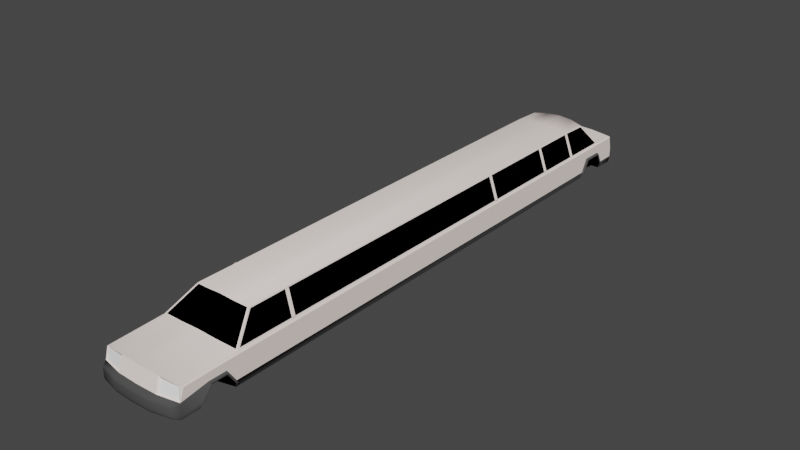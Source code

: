 # Source: limousine_chassis.blend  (saved by Blender 2.82.7; exported with 4.5.12 LTS)
import bpy
from mathutils import Matrix  # noqa: F401  (used for matrix-valued properties, if any)

bpy.ops.wm.read_factory_settings(use_empty=True)
scene = bpy.context.scene
scene.name = 'Scene'

# ---- materials (node trees are filled in below, after node groups)
mat_black_001 = bpy.data.materials.new('Black.001')
mat_black_001.alpha_threshold = 0.0
mat_black_001.use_transparent_shadow = False
mat_black_001.diffuse_color = (0.0, 0.0, 0.0, 1.0)
mat_black_001.roughness = 0.5
mat_black_001.specular_intensity = 0.0
mat_window_001 = bpy.data.materials.new('Window.001')
mat_window_001.alpha_threshold = 0.0
mat_window_001.use_transparent_shadow = False
mat_window_001.diffuse_color = (0.0, 0.0, 0.0, 1.0)
mat_window_001.roughness = 0.5
mat_window_001.specular_intensity = 1.0
mat_bumpers_001 = bpy.data.materials.new('Bumpers.001')
mat_bumpers_001.alpha_threshold = 0.0
mat_bumpers_001.use_transparent_shadow = False
mat_bumpers_001.diffuse_color = (0.07324, 0.07324, 0.07324, 1.0)
mat_bumpers_001.roughness = 0.5
mat_bumpers_001.specular_intensity = 0.0
mat_body_001 = bpy.data.materials.new('Body.001')
mat_body_001.alpha_threshold = 0.0
mat_body_001.use_transparent_shadow = False
mat_body_001.diffuse_color = (1.0, 0.8722, 0.8188, 1.0)
mat_body_001.roughness = 0.5
mat_bottom_001 = bpy.data.materials.new('Bottom.001')
mat_bottom_001.alpha_threshold = 0.0
mat_bottom_001.use_transparent_shadow = False
mat_bottom_001.diffuse_color = (0.0, 0.0, 0.0, 1.0)
mat_bottom_001.roughness = 0.5
mat_bottom_001.specular_intensity = 0.0
mat_lights_001 = bpy.data.materials.new('Lights.001')
mat_lights_001.alpha_threshold = 0.0
mat_lights_001.use_transparent_shadow = False
mat_lights_001.diffuse_color = (1.0, 1.0, 1.0, 1.0)
mat_lights_001.roughness = 0.5
mat_lights_001.specular_intensity = 0.0
mat_black = bpy.data.materials.new('Black')
mat_black.alpha_threshold = 0.0
mat_black.use_transparent_shadow = False
mat_black.diffuse_color = (0.0, 0.0, 0.0, 1.0)
mat_black.roughness = 0.5
mat_black.specular_intensity = 0.0
mat_window = bpy.data.materials.new('Window')
mat_window.alpha_threshold = 0.0
mat_window.use_transparent_shadow = False
mat_window.diffuse_color = (0.0, 0.0, 0.0, 1.0)
mat_window.roughness = 0.5
mat_window.specular_intensity = 1.0
mat_bumpers = bpy.data.materials.new('Bumpers')
mat_bumpers.alpha_threshold = 0.0
mat_bumpers.use_transparent_shadow = False
mat_bumpers.diffuse_color = (0.07324, 0.07324, 0.07324, 1.0)
mat_bumpers.roughness = 0.5
mat_bumpers.specular_intensity = 0.0
mat_body = bpy.data.materials.new('Body')
mat_body.alpha_threshold = 0.0
mat_body.use_transparent_shadow = False
mat_body.diffuse_color = (1.0, 0.8722, 0.8188, 1.0)
mat_body.roughness = 0.5
mat_bottom = bpy.data.materials.new('Bottom')
mat_bottom.alpha_threshold = 0.0
mat_bottom.use_transparent_shadow = False
mat_bottom.diffuse_color = (0.0, 0.0, 0.0, 1.0)
mat_bottom.roughness = 0.5
mat_bottom.specular_intensity = 0.0
mat_lights = bpy.data.materials.new('Lights')
mat_lights.alpha_threshold = 0.0
mat_lights.use_transparent_shadow = False
mat_lights.diffuse_color = (1.0, 1.0, 1.0, 1.0)
mat_lights.roughness = 0.5
mat_lights.specular_intensity = 0.0
mat_black_002 = bpy.data.materials.new('Black.002')
mat_black_002.alpha_threshold = 0.0
mat_black_002.use_transparent_shadow = False
mat_black_002.diffuse_color = (0.0, 0.0, 0.0, 1.0)
mat_black_002.roughness = 0.5
mat_black_002.specular_intensity = 0.0
mat_window_002 = bpy.data.materials.new('Window.002')
mat_window_002.alpha_threshold = 0.0
mat_window_002.use_transparent_shadow = False
mat_window_002.diffuse_color = (0.0, 0.0, 0.0, 1.0)
mat_window_002.roughness = 0.5
mat_window_002.specular_intensity = 1.0
mat_bumpers_002 = bpy.data.materials.new('Bumpers.002')
mat_bumpers_002.alpha_threshold = 0.0
mat_bumpers_002.use_transparent_shadow = False
mat_bumpers_002.diffuse_color = (0.07324, 0.07324, 0.07324, 1.0)
mat_bumpers_002.roughness = 0.5
mat_bumpers_002.specular_intensity = 0.0
mat_body_002 = bpy.data.materials.new('Body.002')
mat_body_002.alpha_threshold = 0.0
mat_body_002.use_transparent_shadow = False
mat_body_002.diffuse_color = (1.0, 0.8722, 0.8188, 1.0)
mat_body_002.roughness = 0.5
mat_bottom_002 = bpy.data.materials.new('Bottom.002')
mat_bottom_002.alpha_threshold = 0.0
mat_bottom_002.use_transparent_shadow = False
mat_bottom_002.diffuse_color = (0.0, 0.0, 0.0, 1.0)
mat_bottom_002.roughness = 0.5
mat_bottom_002.specular_intensity = 0.0
mat_lights_002 = bpy.data.materials.new('Lights.002')
mat_lights_002.alpha_threshold = 0.0
mat_lights_002.use_transparent_shadow = False
mat_lights_002.diffuse_color = (1.0, 1.0, 1.0, 1.0)
mat_lights_002.roughness = 0.5
mat_lights_002.specular_intensity = 0.0
mat_black_003 = bpy.data.materials.new('Black.003')
mat_black_003.alpha_threshold = 0.0
mat_black_003.use_transparent_shadow = False
mat_black_003.diffuse_color = (0.0, 0.0, 0.0, 1.0)
mat_black_003.roughness = 0.5
mat_black_003.specular_intensity = 0.0
mat_window_003 = bpy.data.materials.new('Window.003')
mat_window_003.alpha_threshold = 0.0
mat_window_003.use_transparent_shadow = False
mat_window_003.diffuse_color = (0.0, 0.0, 0.0, 1.0)
mat_window_003.roughness = 0.5
mat_window_003.specular_intensity = 1.0
mat_bumpers_003 = bpy.data.materials.new('Bumpers.003')
mat_bumpers_003.alpha_threshold = 0.0
mat_bumpers_003.use_transparent_shadow = False
mat_bumpers_003.diffuse_color = (0.07324, 0.07324, 0.07324, 1.0)
mat_bumpers_003.roughness = 0.5
mat_bumpers_003.specular_intensity = 0.0
mat_body_003 = bpy.data.materials.new('Body.003')
mat_body_003.alpha_threshold = 0.0
mat_body_003.use_transparent_shadow = False
mat_body_003.diffuse_color = (1.0, 0.8722, 0.8188, 1.0)
mat_body_003.roughness = 0.5
mat_bottom_003 = bpy.data.materials.new('Bottom.003')
mat_bottom_003.alpha_threshold = 0.0
mat_bottom_003.use_transparent_shadow = False
mat_bottom_003.diffuse_color = (0.0, 0.0, 0.0, 1.0)
mat_bottom_003.roughness = 0.5
mat_bottom_003.specular_intensity = 0.0
mat_lights_003 = bpy.data.materials.new('Lights.003')
mat_lights_003.alpha_threshold = 0.0
mat_lights_003.use_transparent_shadow = False
mat_lights_003.diffuse_color = (1.0, 1.0, 1.0, 1.0)
mat_lights_003.roughness = 0.5
mat_lights_003.specular_intensity = 0.0

# ---- material node trees

# ---- world
world_world = bpy.data.worlds.new('World'); scene.world = world_world
world_world.use_nodes = True; world_world.node_tree.nodes.clear()
_N = world_world.node_tree.nodes; _L = world_world.node_tree.links
n0 = _N.new('ShaderNodeOutputWorld'); n0.name = 'World Output'; n0.location = (300, 300)
n1 = _N.new('ShaderNodeBackground'); n1.name = 'Background'; n1.location = (10, 300)
n1.inputs[0].default_value = (0.05088, 0.05088, 0.05088, 1.0)
_L.new(n1.outputs[0], n0.inputs[0])
n0.is_active_output = True
world_world.color = (0.05088, 0.05088, 0.05088)
world_world.use_sun_shadow = False
world_world.sun_shadow_jitter_overblur = 0.0

# ---- meshes
me_cube_002 = bpy.data.meshes.new('Cube.002')
me_cube_002.from_pydata([(-0.7471, 3.334, 0.04502), (-0.7471, 3.411, 0.04502), (-0.7471, 3.411, 0.04502), (-0.746, 3.415, 0.04694), (-0.746, 3.331, 0.04694), (0.8408, 3.334, 0.04502), (0.8408, 3.411, 0.04502), (0.837, 3.424, 0.05169), (0.837, 3.323, 0.05169), (-0.7471, 3.334, 0.04502), (-0.5295, 3.427, 0.4382), (-0.7471, 3.411, 0.04502), (-0.5295, 3.504, 0.4382), (-0.7471, 3.411, 0.04502), (-0.5295, 3.504, 0.4382), (-0.746, 3.415, 0.04694), (-0.5306, 3.507, 0.4362), (-0.746, 3.331, 0.04694), (-0.5306, 3.423, 0.4362), (0.8408, 3.334, 0.04502), (0.6232, 3.427, 0.4382), (0.8408, 3.411, 0.04502), (0.6232, 3.504, 0.4382), (0.837, 3.424, 0.05169), (0.627, 3.515, 0.4312), (0.837, 3.323, 0.05169), (0.627, 3.414, 0.4312), (-0.7852, 3.367, 0.002902), (0.8789, 3.367, 0.002902), (-0.7592, 3.367, 0.0237), (0.8529, 3.367, 0.0237), (-0.5174, 3.471, 0.4605), (0.6111, 3.471, 0.4605), (-0.7852, 3.367, 0.002902), (-0.7471, 3.334, 0.04502), (-0.5295, 3.427, 0.4382), (-0.7471, 3.411, 0.04502), (-0.5295, 3.504, 0.4382), (0.8408, 3.334, 0.04502), (0.6232, 3.427, 0.4382), (0.8408, 3.411, 0.04502), (0.6232, 3.504, 0.4382), (-0.336, -4.739, 0.07487), (-0.7189, -4.697, 0.03535), (-0.2212, -4.266, 0.4701), (-0.4892, -4.224, 0.4306), (0.8126, -4.697, 0.03535), (0.5829, -4.224, 0.4306), (0.4297, -4.739, 0.07487), (0.04686, -4.739, 0.08735), (0.3149, -4.266, 0.4701), (0.04686, -4.266, 0.4826), (-0.7471, -4.646, 0.04502), (-0.7471, 4.275, 0.04502), (-0.7471, 4.352, 0.04502), (-0.7471, 5.222, 0.04502), (-0.7471, 4.352, 0.04502), (-0.7471, 5.222, 0.04502), (-0.746, 4.356, 0.04694), (-0.746, 5.218, 0.04694), (-0.746, -4.641, 0.04694), (-0.746, 4.272, 0.04694), (0.8408, 4.275, 0.04502), (0.8408, -4.646, 0.04502), (0.8408, 5.222, 0.04502), (0.8408, 4.352, 0.04502), (0.837, 5.206, 0.05169), (0.837, 4.366, 0.05169), (0.837, 4.264, 0.05169), (0.837, -4.626, 0.05169), (-0.7471, 5.005, 0.04502), (-0.7471, 5.005, 0.04502), (-0.7471, 4.842, 0.04502), (-0.7471, 4.842, 0.04502), (0.4297, 5.331, 0.075), (0.8126, 5.268, 0.03548), (0.3149, 5.055, 0.4702), (0.5829, 4.992, 0.4307), (-0.4892, 4.992, 0.4307), (-0.7189, 5.268, 0.03548), (-0.336, 5.331, 0.075), (0.04686, 5.351, 0.08686), (-0.2212, 5.055, 0.4702), (0.04686, 5.076, 0.4821), (0.4106, 5.324, 0.08421), (0.7743, 5.261, 0.04666), (0.3015, 5.062, 0.4597), (0.5561, 4.999, 0.4221), (-0.4624, 4.999, 0.4221), (-0.6806, 5.261, 0.04666), (-0.3169, 5.324, 0.08421), (0.04686, 5.344, 0.09547), (-0.2078, 5.062, 0.4597), (0.04686, 5.083, 0.4709), (-0.3169, -4.726, 0.08409), (-0.6806, -4.687, 0.04654), (-0.2078, -4.277, 0.4596), (-0.4624, -4.237, 0.422), (0.7743, -4.687, 0.04654), (0.5561, -4.237, 0.422), (0.4106, -4.726, 0.08409), (0.04686, -4.726, 0.09595), (0.3015, -4.277, 0.4596), (0.04686, -4.277, 0.4714), (-0.7471, -4.646, 0.04502), (-0.5295, -4.198, 0.4194), (-0.5295, 4.368, 0.4382), (-0.7471, 5.222, 0.04502), (-0.5295, 4.445, 0.4382), (-0.5295, 4.961, 0.4194), (-0.7471, 5.222, 0.04502), (-0.5295, 4.445, 0.4382), (-0.5295, 4.961, 0.4194), (-0.746, 4.356, 0.04694), (-0.746, 5.218, 0.04694), (-0.5306, 4.448, 0.4362), (-0.5306, 4.959, 0.4176), (-0.746, -4.641, 0.04694), (-0.5306, -4.197, 0.4176), (-0.746, 4.272, 0.04694), (-0.5306, 4.365, 0.4362), (0.8408, -4.646, 0.04502), (0.6232, 4.368, 0.4382), (0.6232, -4.198, 0.4194), (0.6232, 4.961, 0.4194), (0.8408, 5.222, 0.04502), (0.6232, 4.445, 0.4382), (0.627, 4.954, 0.4131), (0.837, 5.206, 0.05169), (0.837, 4.366, 0.05169), (0.627, 4.456, 0.4312), (0.837, 4.264, 0.05169), (0.837, -4.626, 0.05169), (0.627, 4.355, 0.4312), (0.627, -4.194, 0.4131), (-0.5295, 4.832, 0.4241), (-0.5295, 4.832, 0.4241), (-0.5295, 4.736, 0.4276), (-0.5295, 4.736, 0.4276), (-0.5306, 4.736, 0.4257), (0.4106, 5.324, 0.08421), (0.7743, 5.261, 0.04666), (0.3015, 5.062, 0.4597), (0.5561, 4.999, 0.4221), (-0.4624, 4.999, 0.4221), (-0.6806, 5.261, 0.04666), (-0.3169, 5.324, 0.08421), (0.04686, 5.344, 0.09547), (-0.2078, 5.062, 0.4597), (0.04686, 5.083, 0.4709), (-0.3169, -4.726, 0.08409), (-0.6806, -4.687, 0.04654), (-0.2078, -4.277, 0.4596), (-0.4624, -4.237, 0.422), (0.7743, -4.687, 0.04654), (0.5561, -4.237, 0.422), (0.4106, -4.726, 0.08409), (0.04686, -4.726, 0.09595), (0.3015, -4.277, 0.4596), (0.04686, -4.277, 0.4714), (-0.7644, -5.823, -0.5587), (-0.7644, 5.806, -0.5587), (0.8581, -5.823, -0.5587), (0.8581, 5.806, -0.5587), (0.04686, 5.806, -0.5587), (0.04686, -5.906, -0.5587), (-0.7644, 4.308, -0.5587), (0.8581, 4.308, -0.5587), (0.8789, -5.823, -0.2571), (-0.7852, -5.823, -0.2571), (0.04686, 5.806, -0.2571), (0.04686, -5.918, -0.2571), (0.4525, -5.906, -0.5587), (0.777, 5.806, -0.5587), (0.7957, 5.806, -0.2571), (0.4629, -5.906, -0.2571), (-0.6833, 5.806, -0.5587), (-0.3588, -5.906, -0.5587), (-0.702, 5.806, -0.2571), (-0.3692, -5.906, -0.2571), (0.7957, -5.935, -0.2701), (0.7957, -5.935, -0.5041), (0.4213, -6.018, -0.5041), (-0.3276, -6.018, -0.5041), (0.04686, -6.031, -0.5041), (-0.702, -5.935, -0.5041), (-0.702, -5.935, -0.2701), (0.04686, -6.031, -0.2701), (0.4213, -6.018, -0.2701), (-0.3276, -6.018, -0.2701), (-0.7852, 5.806, -0.3004), (-0.7852, 5.806, -0.4322), (0.8789, 5.806, -0.3004), (0.8789, 5.806, -0.4322), (0.8789, -5.823, -0.3004), (0.8789, -5.823, -0.4738), (0.04686, 5.889, -0.2836), (0.04686, 5.889, -0.5115), (0.8789, 4.308, -0.4322), (-0.7852, 4.308, -0.4322), (-0.7852, -5.823, -0.4738), (-0.7852, -5.823, -0.3004), (0.8331, 5.889, -0.2836), (0.8331, 5.889, -0.5115), (-0.7394, 5.889, -0.2836), (-0.7394, 5.889, -0.5115), (0.7957, -5.947, -0.3091), (0.7957, -5.947, -0.4651), (-0.702, -5.947, -0.4651), (-0.702, -5.947, -0.3091), (0.04686, -6.043, -0.4651), (0.04686, -6.043, -0.3091), (0.4213, -6.031, -0.3091), (0.4213, -6.031, -0.4651), (-0.3276, -6.031, -0.3091), (-0.3276, -6.031, -0.4651), (-0.7644, -5.466, -0.5587), (0.8581, -5.466, -0.5587), (0.8789, -5.296, -0.1739), (-0.7852, -5.296, -0.1739), (-0.7852, -5.466, -0.4322), (0.8789, -5.466, -0.4322), (0.8581, -4.784, -0.5587), (0.8789, -4.954, -0.1739), (0.8789, -4.784, -0.4322), (-0.7644, -4.784, -0.5587), (-0.7852, -4.954, -0.1739), (-0.7852, -4.784, -0.4322), (0.8581, 5.4, -0.5587), (-0.7644, 5.4, -0.5587), (0.8789, 5.265, -0.1739), (-0.7852, 5.265, -0.1739), (0.8789, 5.4, -0.4322), (-0.7852, 5.4, -0.4322), (-0.7644, 4.711, -0.5587), (-0.7852, 4.847, -0.1739), (-0.7852, 4.711, -0.4322), (0.8581, 4.711, -0.5587), (0.8789, 4.847, -0.1739), (0.8789, 4.711, -0.4322), (0.9205, -5.296, -0.1947), (-0.8268, -5.296, -0.1947), (-0.8268, -5.466, -0.453), (0.9205, -5.466, -0.453), (0.9205, -4.954, -0.1947), (0.9205, -4.784, -0.453), (-0.8268, -4.954, -0.1947), (-0.8268, -4.784, -0.453), (0.9205, 5.265, -0.1947), (-0.8268, 5.265, -0.1947), (0.9205, 5.4, -0.453), (-0.8268, 5.4, -0.453), (-0.8268, 4.847, -0.1947), (-0.8268, 4.711, -0.453), (0.9205, 4.847, -0.1947), (0.9205, 4.711, -0.453), (-0.8268, -5.27, -0.2141), (-0.8268, -5.415, -0.4336), (-0.8268, -4.98, -0.2141), (-0.8268, -4.835, -0.4336), (0.9205, -5.27, -0.2141), (0.9205, -5.415, -0.4336), (0.9205, -4.98, -0.2141), (0.9205, -4.835, -0.4336), (0.9205, 5.233, -0.2076), (0.9205, 5.349, -0.4401), (0.9205, 4.878, -0.2076), (0.9205, 4.763, -0.4401), (-0.8268, 5.233, -0.2141), (-0.8268, 5.349, -0.4336), (-0.8268, 4.878, -0.2141), (-0.8268, 4.763, -0.4336), (-0.7852, -5.739, -0.0387), (-0.7852, 5.753, 0.002902), (0.8789, -5.739, -0.0387), (0.8789, 5.753, 0.002902), (-0.7592, -4.71, 0.0237), (-0.7592, 5.275, 0.0237), (0.8529, 5.275, 0.0237), (0.8529, -4.71, 0.0237), (-0.5174, -4.211, 0.4397), (-0.5174, 4.985, 0.4397), (0.6111, 4.985, 0.4397), (0.6111, -4.211, 0.4397), (0.04686, 5.764, 0.07779), (0.04686, -5.835, 0.0237), (0.04686, 5.359, 0.07779), (0.04686, -4.751, 0.07779), (0.04686, 5.068, 0.4938), (0.04686, -4.253, 0.4938), (0.8539, -5.781, -0.0179), (-0.76, -5.781, -0.0179), (-0.7583, 5.764, 0.0237), (0.8526, 5.764, 0.0237), (-0.7852, 4.308, 0.002902), (0.8789, 4.308, 0.002902), (-0.7592, 4.308, 0.0237), (0.8529, 4.308, 0.0237), (-0.5174, 4.412, 0.4605), (0.6111, 4.412, 0.4605), (0.04686, 4.412, 0.5146), (0.4499, 5.338, 0.06531), (0.329, 5.048, 0.4813), (0.4504, -5.823, 0.0237), (0.4499, -4.751, 0.06531), (0.329, -4.253, 0.4813), (0.4497, 5.764, 0.06531), (0.329, 4.412, 0.5021), (-0.3562, -4.751, 0.06531), (-0.3557, 5.764, 0.06531), (-0.2353, -4.253, 0.4813), (-0.3562, 5.338, 0.06531), (-0.2353, 5.048, 0.4813), (-0.3566, -5.823, 0.0237), (-0.2353, 4.412, 0.5021), (0.8789, 5.806, -0.2571), (0.8789, -5.823, -0.2571), (0.8789, 4.308, -0.2571), (-0.7852, -5.823, -0.2571), (-0.7852, 5.806, -0.2571), (-0.7852, 4.308, -0.2571), (0.04686, 5.806, -0.2571), (0.7957, 5.806, -0.2571), (0.4629, -5.906, -0.2571), (-0.702, 5.806, -0.2571), (-0.3692, -5.906, -0.2571), (-0.7852, 5.806, -0.3004), (-0.7852, 5.806, -0.4322), (0.8789, 5.806, -0.3004), (0.8789, 5.806, -0.4322), (0.8789, 4.308, -0.3004), (0.8789, 4.308, -0.4322), (-0.7852, 4.308, -0.3004), (-0.7852, 4.308, -0.4322), (-0.3883, -5.804, -0.03312), (-0.7312, -5.769, -0.03936), (0.825, -5.769, -0.03936), (0.482, -5.804, -0.03312), (-0.399, -5.875, -0.2427), (-0.7526, -5.804, -0.2427), (0.8463, -5.804, -0.2427), (0.4927, -5.875, -0.2427), (-0.336, -4.739, 0.07487), (-0.7189, -4.697, 0.03535), (-0.2212, -4.266, 0.4701), (-0.4892, -4.224, 0.4306), (0.8126, -4.697, 0.03535), (0.5829, -4.224, 0.4306), (0.4297, -4.739, 0.07487), (0.04686, -4.739, 0.08735), (0.3149, -4.266, 0.4701), (0.04686, -4.266, 0.4826), (-0.7852, 4.308, 0.002902), (-0.7471, -4.646, 0.04502), (-0.5295, -4.198, 0.4194), (-0.7471, 4.275, 0.04502), (-0.5295, 4.368, 0.4382), (-0.7471, 4.352, 0.04502), (-0.7471, 5.222, 0.04502), (-0.5295, 4.445, 0.4382), (-0.5295, 4.961, 0.4194), (0.8408, 4.275, 0.04502), (0.8408, -4.646, 0.04502), (0.6232, 4.368, 0.4382), (0.6232, -4.198, 0.4194), (0.6232, 4.961, 0.4194), (0.8408, 5.222, 0.04502), (0.8408, 4.352, 0.04502), (0.6232, 4.445, 0.4382), (0.8789, -5.24, -0.0283), (-0.7852, -5.24, -0.0283), (0.8789, -5.296, -0.1739), (-0.7852, -5.296, -0.1739), (-0.7852, -4.866, -0.0205), (0.8789, -4.954, -0.1739), (0.8789, -4.784, -0.4322), (0.8789, -4.866, -0.0205), (-0.7852, -4.954, -0.1739), (-0.7852, -4.784, -0.4322), (-0.7852, 5.317, 0.002902), (0.8789, 5.317, 0.002902), (0.8789, 5.265, -0.1739), (-0.7852, 5.265, -0.1739), (0.8789, 5.4, -0.4322), (-0.7852, 5.4, -0.4322), (-0.7471, 5.005, 0.04502), (-0.5295, 4.832, 0.4241), (0.8789, 4.794, 0.002902), (-0.7852, 4.847, -0.1739), (-0.7852, 4.711, -0.4322), (-0.7852, 4.794, 0.002902), (0.6715, 5.235, -0.2649), (0.6469, 4.888, -0.2623), (-0.7471, 4.842, 0.04502), (-0.5295, 4.736, 0.4276), (0.4297, 5.331, 0.075), (0.8126, 5.268, 0.03548), (0.3149, 5.055, 0.4702), (0.5829, 4.992, 0.4307), (-0.4892, 4.992, 0.4307), (-0.7189, 5.268, 0.03548), (-0.336, 5.331, 0.075), (0.04686, 5.351, 0.08686), (-0.2212, 5.055, 0.4702), (0.04686, 5.076, 0.4821), (0.04686, -5.835, 0.0237), (0.4504, -5.823, 0.0237), (-0.3566, -5.823, 0.0237), (0.04686, -5.918, -0.2571), (0.4629, -5.906, -0.2571), (-0.3692, -5.906, -0.2571), (0.04686, 5.762, 0.003934), (-0.7644, -5.823, -0.5587), (-0.7644, 5.806, -0.5587), (0.8581, -5.823, -0.5587), (0.8581, 5.806, -0.5587), (0.04686, 5.806, -0.5587), (0.04686, -5.906, -0.5587), (-0.7644, 4.308, -0.5587), (0.04686, 4.308, -0.5587), (0.4525, -5.906, -0.5587), (0.777, 5.806, -0.5587), (0.4525, 4.308, -0.5587), (-0.6833, 5.806, -0.5587), (-0.3588, -5.906, -0.5587), (-0.3588, 4.308, -0.5587), (-0.7644, -5.466, -0.5587), (0.04686, -5.365, -0.5587), (0.8581, -5.466, -0.5587), (0.5367, -5.365, -0.5587), (-0.4431, -5.365, -0.5587), (-0.7644, -4.784, -0.5587), (0.04686, -4.866, -0.5587), (0.5367, -4.866, -0.5587), (-0.4431, -4.866, -0.5587), (0.8581, 5.4, -0.5587), (-0.7644, 5.4, -0.5587), (0.04686, 5.4, -0.5587), (0.6959, 5.4, -0.5587), (-0.6021, 5.4, -0.5587), (-0.7644, 4.711, -0.5587), (0.04686, 4.711, -0.5587), (0.635, 4.711, -0.5587), (-0.5932, 4.764, -0.5587), (-0.3883, -5.804, -0.03312), (-0.7312, -5.769, -0.03936), (0.825, -5.769, -0.03936), (0.482, -5.804, -0.03312), (-0.399, -5.875, -0.2427), (-0.7526, -5.804, -0.2427), (0.8463, -5.804, -0.2427), (0.4927, -5.875, -0.2427), (0.6695, -5.365, -0.2562), (0.6695, -4.866, -0.2562), (0.6695, -4.866, -0.4075), (0.6695, -5.365, -0.4075), (-0.5758, -5.249, -0.2041), (-0.5758, -4.981, -0.2041), (-0.5413, 4.885, -0.1717), (-0.6021, 5.226, -0.1717), (0.6412, 4.732, -0.4582), (-0.7471, 4.275, 0.04502), (-0.7471, 4.352, 0.04502), (-0.7471, 4.352, 0.04502), (-0.746, 4.356, 0.04694), (-0.746, 4.272, 0.04694), (0.8408, 4.275, 0.04502), (0.8408, 4.352, 0.04502), (0.837, 4.366, 0.05169), (0.837, 4.264, 0.05169), (-0.7471, 4.275, 0.04502), (-0.5295, 4.368, 0.4382), (-0.7471, 4.352, 0.04502), (-0.5295, 4.445, 0.4382), (-0.7471, 4.352, 0.04502), (-0.5295, 4.445, 0.4382), (-0.746, 4.356, 0.04694), (-0.5306, 4.448, 0.4362), (-0.746, 4.272, 0.04694), (-0.5306, 4.365, 0.4362), (0.8408, 4.275, 0.04502), (0.6232, 4.368, 0.4382), (0.8408, 4.352, 0.04502), (0.6232, 4.445, 0.4382), (0.837, 4.366, 0.05169), (0.627, 4.456, 0.4312), (0.837, 4.264, 0.05169), (0.627, 4.355, 0.4312), (-0.7852, 4.308, 0.002902), (0.8789, 4.308, 0.002902), (-0.7592, 4.308, 0.0237), (0.8529, 4.308, 0.0237), (-0.5174, 4.412, 0.4605), (0.6111, 4.412, 0.4605), (-0.7852, 4.308, 0.002902), (-0.7471, 4.275, 0.04502), (-0.5295, 4.368, 0.4382), (-0.7471, 4.352, 0.04502), (-0.5295, 4.445, 0.4382), (0.8408, 4.275, 0.04502), (0.6232, 4.368, 0.4382), (0.8408, 4.352, 0.04502), (0.6232, 4.445, 0.4382), (-0.7471, 1.696, 0.04502), (-0.7471, 1.773, 0.04502), (-0.7471, 1.773, 0.04502), (-0.746, 1.777, 0.04694), (-0.746, 1.693, 0.04694), (0.8408, 1.696, 0.04502), (0.8408, 1.773, 0.04502), (0.837, 1.787, 0.05169), (0.837, 1.686, 0.05169), (-0.7471, 1.696, 0.04502), (-0.5295, 1.79, 0.4382), (-0.7471, 1.773, 0.04502), (-0.5295, 1.867, 0.4382), (-0.7471, 1.773, 0.04502), (-0.5295, 1.867, 0.4382), (-0.746, 1.777, 0.04694), (-0.5306, 1.87, 0.4362), (-0.746, 1.693, 0.04694), (-0.5306, 1.786, 0.4362), (0.8408, 1.696, 0.04502), (0.6232, 1.79, 0.4382), (0.8408, 1.773, 0.04502), (0.6232, 1.867, 0.4382), (0.837, 1.787, 0.05169), (0.627, 1.877, 0.4312), (0.837, 1.686, 0.05169), (0.627, 1.776, 0.4312), (-0.7852, 1.729, 0.002902), (0.8789, 1.729, 0.002902), (-0.7592, 1.729, 0.0237), (0.8529, 1.729, 0.0237), (-0.5174, 1.833, 0.4605), (0.6111, 1.833, 0.4605), (-0.7852, 1.729, 0.002902), (-0.7471, 1.696, 0.04502), (-0.5295, 1.79, 0.4382), (-0.7471, 1.773, 0.04502), (-0.5295, 1.867, 0.4382), (0.8408, 1.696, 0.04502), (0.6232, 1.79, 0.4382), (0.8408, 1.773, 0.04502), (0.6232, 1.867, 0.4382), (-0.7471, -3.58, 0.04502), (-0.7471, -3.503, 0.04502), (-0.7471, -3.503, 0.04502), (-0.746, -3.499, 0.04694), (-0.746, -3.583, 0.04694), (0.8408, -3.58, 0.04502), (0.8408, -3.503, 0.04502), (0.837, -3.49, 0.05169), (0.837, -3.591, 0.05169), (-0.7471, -3.58, 0.04502), (-0.5295, -3.487, 0.4382), (-0.7471, -3.503, 0.04502), (-0.5295, -3.41, 0.4382), (-0.7471, -3.503, 0.04502), (-0.5295, -3.41, 0.4382), (-0.746, -3.499, 0.04694), (-0.5306, -3.407, 0.4362), (-0.746, -3.583, 0.04694), (-0.5306, -3.491, 0.4362), (0.8408, -3.58, 0.04502), (0.6232, -3.487, 0.4382), (0.8408, -3.503, 0.04502), (0.6232, -3.41, 0.4382), (0.837, -3.49, 0.05169), (0.627, -3.399, 0.4312), (0.837, -3.591, 0.05169), (0.627, -3.5, 0.4312), (-0.7852, -3.547, 0.002902), (0.8789, -3.547, 0.002902), (-0.7592, -3.547, 0.0237), (0.8529, -3.547, 0.0237), (-0.5174, -3.443, 0.4605), (0.6111, -3.443, 0.4605), (-0.7852, -3.547, 0.002902), (-0.7471, -3.58, 0.04502), (-0.5295, -3.487, 0.4382), (-0.7471, -3.503, 0.04502), (-0.5295, -3.41, 0.4382), (0.8408, -3.58, 0.04502), (0.6232, -3.487, 0.4382), (0.8408, -3.503, 0.04502), (0.6232, -3.41, 0.4382)], [(1, 2), (2, 3), (0, 4), (7, 6), (8, 5), (28, 30), (33, 29), (462, 463), (463, 464), (461, 465), (468, 467), (469, 466), (489, 491), (494, 490), (504, 505), (505, 506), (503, 507), (510, 509), (511, 508), (531, 533), (536, 532), (546, 547), (547, 548), (545, 549), (552, 551), (553, 550), (573, 575), (578, 574)], [(10, 9, 17, 18), (29, 34, 35, 31, 37, 36), (19, 20, 26, 25), (22, 21, 23, 24), (30, 40, 41, 32, 39, 38), (11, 12, 14, 16, 15, 13), (51, 44, 96, 103), (49, 48, 100, 101), (48, 46, 98, 100), (43, 42, 94, 95), (72, 54, 56, 73), (53, 52, 60, 61), (63, 62, 68, 69), (55, 70, 71, 57), (57, 71, 73, 56, 58, 59), (70, 72, 73, 71), (65, 64, 66, 67), (82, 83, 93, 92), (83, 76, 86, 93), (76, 77, 87, 86), (78, 82, 92, 88), (79, 78, 88, 89), (77, 75, 85, 87), (80, 79, 89, 90), (75, 74, 84, 85), (74, 81, 91, 84), (81, 80, 90, 91), (44, 45, 97, 96), (47, 50, 102, 99), (50, 51, 103, 102), (45, 43, 95, 97), (46, 47, 99, 98), (42, 49, 101, 94), (109, 107, 110, 112), (135, 109, 112, 136), (112, 110, 114, 116), (119, 117, 118, 120), (105, 106, 120, 118), (104, 105, 118, 117), (125, 124, 127, 128), (132, 131, 133, 134), (122, 123, 134, 133), (123, 121, 132, 134), (137, 135, 136, 138), (124, 126, 130, 127), (108, 137, 138, 111), (111, 138, 139, 115), (114, 113, 115, 139, 116), (138, 136, 112, 116, 139), (129, 128, 127, 130), (140, 147, 149, 142), (146, 145, 144, 148), (141, 140, 142, 143), (147, 146, 148, 149), (156, 154, 155, 158), (150, 157, 159, 152), (157, 156, 158, 159), (151, 150, 152, 153), (233, 191, 161, 229), (221, 195, 162, 217), (239, 198, 167, 237), (227, 199, 166, 225), (175, 171, 187, 188), (203, 193, 163), (205, 197, 164, 176), (168, 175, 188, 180), (165, 172, 182, 184), (197, 203, 173, 164), (160, 177, 183, 185), (161, 205, 176), (207, 213, 182, 181), (213, 210, 184, 182), (215, 208, 185, 183), (210, 215, 183, 184), (172, 162, 181, 182), (194, 168, 180, 206), (179, 169, 186, 189), (177, 165, 184, 183), (200, 160, 185, 208), (171, 179, 189, 187), (169, 201, 209, 186), (201, 200, 208, 209), (162, 195, 207, 181), (195, 194, 206, 207), (187, 189, 214, 211), (211, 214, 215, 210), (189, 186, 209, 214), (214, 209, 208, 215), (188, 187, 211, 212), (212, 211, 210, 213), (180, 188, 212, 206), (206, 212, 213, 207), (190, 204, 205, 191), (170, 174, 202, 196), (196, 202, 203, 197), (178, 170, 196, 204), (204, 196, 197, 205), (174, 192, 202), (202, 192, 193, 203), (190, 178, 204), (163, 173, 203), (200, 220, 216, 160), (198, 224, 222, 167), (169, 219, 201), (193, 232, 228, 163), (199, 236, 234, 166), (205, 161, 191), (194, 195, 221, 218), (226, 227, 247, 246), (236, 235, 252, 253), (219, 226, 246, 241), (235, 231, 249, 252), (238, 239, 255, 254), (218, 221, 243, 240), (232, 230, 248, 250), (230, 238, 254, 248), (220, 219, 241, 242), (224, 223, 244, 245), (231, 233, 251, 249), (223, 218, 240, 244), (246, 247, 259, 258), (242, 241, 256, 257), (241, 246, 258, 256), (225, 247, 227), (247, 225, 259), (220, 242, 216), (242, 257, 216), (245, 244, 262, 263), (244, 240, 260, 262), (240, 243, 261, 260), (217, 243, 221), (243, 217, 261), (245, 263, 222), (218, 168, 194), (201, 219, 220, 200), (224, 245, 222), (250, 248, 264, 265), (254, 255, 267, 266), (248, 254, 266, 264), (232, 250, 228), (250, 265, 228), (237, 255, 239), (255, 237, 267), (229, 251, 233), (249, 251, 269, 268), (252, 249, 268, 270), (253, 252, 270, 271), (251, 229, 269), (236, 253, 234), (253, 271, 234), (284, 306, 293, 275, 411), (303, 290, 279, 304), (307, 302, 288, 300), (311, 277, 400, 401), (289, 310, 344, 351), (282, 278, 396, 398), (310, 280, 345, 344), (301, 306, 284, 286), (272, 318, 291), (272, 291, 276, 296, 352), (309, 311, 286, 284), (308, 313, 285, 287), (283, 279, 362, 364), (310, 314, 298, 280), (305, 307, 300, 289), (283, 299, 307, 305), (278, 293, 306, 301), (305, 289, 351, 350), (286, 311, 401, 402), (285, 303, 304, 287), (289, 300, 314, 310), (276, 291, 313, 308), (292, 277, 311, 309), (279, 283, 347, 346), (288, 302, 397, 404), (387, 295, 317, 238), (369, 274, 316, 371), (373, 294, 320, 377), (379, 273, 319, 382), (291, 318, 339, 335), (290, 316, 274), (318, 325, 338, 339), (319, 324, 326), (330, 331, 239, 238, 317), (374, 375, 331, 330, 317), (325, 313, 334, 338), (290, 303, 337, 336), (323, 316, 340, 341), (313, 291, 335, 334), (316, 290, 336, 340), (303, 323, 341, 337), (280, 276, 343, 345), (287, 304, 348, 349), (308, 287, 349, 342), (304, 279, 346, 348), (276, 308, 342, 343), (283, 305, 350, 347), (387, 380, 275, 278, 297, 295), (278, 275, 293), (295, 297, 279, 290, 274, 369, 376), (352, 296, 277, 292, 273), (280, 298, 356, 354), (276, 280, 354, 353), (296, 276, 353, 355), (281, 277, 358, 360), (277, 296, 357, 393, 385, 358), (299, 283, 364, 363), (279, 297, 361, 362), (278, 282, 365, 366), (282, 299, 368, 365), (328, 322, 315), (332, 333, 378, 377, 320), (272, 370, 372, 318), (376, 369, 371, 374), (295, 376, 374, 317), (370, 373, 377, 372), (390, 379, 382, 388), (275, 380, 381, 315), (314, 312, 281, 298), (299, 282, 302, 307), (300, 288, 312, 314), (281, 360, 386, 394, 359, 298), (294, 390, 388, 320), (297, 278, 366, 367), (380, 387, 238, 381), (278, 301, 395, 396), (302, 282, 398, 397), (281, 312, 403, 399), (277, 281, 399, 400), (312, 288, 404, 403), (301, 286, 402, 395), (405, 408, 409, 406), (407, 410, 408, 405), (411, 273, 292, 309, 284), (319, 273, 411, 321, 324), (275, 315, 322, 321, 411), (388, 389, 333, 332, 320), (381, 383, 329, 328, 315), (382, 319, 326, 327, 384), (438, 421, 415, 435), (439, 423, 416, 437), (434, 425, 419, 432), (432, 419, 422, 433), (437, 416, 421, 438), (431, 418, 425, 434), (436, 413, 423, 439), (412, 426, 430, 424), (417, 427, 429, 420), (420, 429, 428, 414), (424, 430, 427, 417), (434, 430, 456, 457), (427, 432, 433, 429), (430, 434, 432, 427), (441, 437, 438, 442), (443, 439, 437, 441), (439, 443, 458, 459), (422, 442, 237, 167), (425, 443, 441, 419), (419, 441, 442, 422), (418, 440, 443, 425), (447, 451, 450, 446), (445, 449, 448, 444), (433, 422, 167, 222), (455, 454, 453, 452), (452, 453, 244, 218), (455, 452, 240, 221), (429, 455, 221, 217), (429, 433, 454, 455), (244, 453, 433, 263), (263, 433, 222), (452, 218, 240), (457, 456, 219, 226), (219, 456, 430, 220), (220, 430, 216), (457, 226, 378, 434), (434, 378, 431), (436, 439, 459, 269), (269, 459, 268), (268, 459, 458, 388), (388, 458, 443, 236), (236, 443, 234), (237, 442, 460, 239), (239, 460, 392, 238), (238, 392, 391, 230), (230, 391, 438, 232), (232, 438, 228), (442, 438, 391, 392), (460, 442, 392), (471, 470, 478, 479), (490, 495, 496, 492, 498, 497), (480, 481, 487, 486), (483, 482, 484, 485), (491, 501, 502, 493, 500, 499), (472, 473, 475, 477, 476, 474), (513, 512, 520, 521), (532, 537, 538, 534, 540, 539), (522, 523, 529, 528), (525, 524, 526, 527), (533, 543, 544, 535, 542, 541), (514, 515, 517, 519, 518, 516), (555, 554, 562, 563), (574, 579, 580, 576, 582, 581), (564, 565, 571, 570), (567, 566, 568, 569), (575, 585, 586, 577, 584, 583), (556, 557, 559, 561, 560, 558)])
me_cube_002.polygons.foreach_set('use_smooth', [0, 0, 0, 0, 0, 0, 1, 1, 1, 1, 0, 0, 0, 0, 0, 0, 0, 1, 1, 1, 1, 0, 0, 0, 0, 0, 0, 1, 1, 1, 1, 1, 1, 0, 0, 0, 1, 0, 0, 0, 1, 0, 0, 0, 0, 0, 0, 1, 0, 1, 1, 1, 1, 1, 1, 1, 1, 1, 1, 1, 1, 1, 1, 1, 1, 1, 1, 1, 1, 1, 1, 1, 1, 1, 1, 1, 1, 1, 1, 1, 1, 1, 1, 1, 1, 1, 1, 1, 1, 1, 1, 1, 1, 1, 1, 1, 1, 1, 1, 1, 1, 1, 1, 1, 1, 1, 1, 1, 0, 1, 0, 1, 0, 1, 0, 0, 1, 0, 1, 0, 0, 1, 0, 1, 0, 1, 1, 0, 0, 1, 1, 1, 0, 1, 1, 1, 0, 0, 0, 1, 0, 1, 0, 1, 1, 1, 1, 1, 1, 0, 0, 1, 1, 0, 1, 0, 1, 1, 0, 0, 1, 1, 0, 1, 1, 1, 1, 1, 0, 1, 1, 1, 1, 1, 1, 0, 0, 0, 0, 0, 0, 0, 0, 0, 0, 0, 0, 0, 0, 0, 0, 1, 1, 1, 1, 1, 1, 0, 0, 0, 0, 0, 0, 0, 0, 0, 0, 0, 0, 0, 0, 0, 0, 0, 0, 0, 0, 0, 1, 1, 1, 0, 0, 0, 0, 0, 1, 1, 0, 1, 0, 1, 1, 0, 0, 0, 0, 0, 0, 0, 0, 0, 0, 0, 0, 0, 0, 0, 0, 0, 0, 0, 0, 0, 0, 0, 0, 0, 0, 0, 0, 0, 0, 0, 0, 0, 0, 0, 0, 0, 0, 0, 0, 0, 0, 0, 0, 0, 0, 0, 0, 0, 0, 0, 0, 0, 0, 0, 0, 0, 0, 0, 0, 0, 0, 0, 0, 0, 0, 0, 0, 0, 0, 0, 0, 0])
me_cube_002.polygons.foreach_set('material_index', [1, 3, 1, 1, 3, 1, 6, 6, 6, 6, 6, 6, 6, 6, 6, 6, 6, 6, 6, 6, 6, 6, 6, 6, 6, 6, 6, 6, 6, 6, 6, 6, 6, 7, 7, 7, 7, 7, 7, 7, 7, 7, 7, 7, 7, 7, 7, 7, 7, 7, 7, 7, 7, 7, 7, 7, 7, 7, 8, 8, 8, 8, 8, 8, 8, 8, 8, 8, 8, 8, 8, 8, 8, 8, 8, 8, 8, 8, 8, 8, 8, 8, 8, 8, 8, 8, 8, 8, 8, 8, 8, 8, 8, 8, 8, 8, 8, 8, 8, 8, 8, 8, 8, 8, 8, 8, 8, 8, 8, 8, 8, 8, 8, 8, 8, 8, 8, 8, 8, 8, 8, 8, 8, 8, 8, 8, 8, 8, 8, 8, 8, 8, 8, 8, 8, 8, 8, 8, 8, 8, 8, 8, 8, 8, 8, 8, 8, 8, 8, 8, 9, 9, 9, 9, 9, 9, 9, 9, 9, 9, 9, 9, 9, 9, 9, 9, 9, 9, 9, 9, 9, 9, 9, 9, 9, 9, 9, 9, 9, 9, 9, 9, 9, 9, 9, 9, 9, 9, 9, 9, 9, 9, 9, 9, 9, 9, 9, 9, 9, 9, 9, 9, 9, 9, 9, 9, 9, 9, 9, 9, 9, 9, 9, 9, 9, 9, 9, 9, 9, 9, 9, 9, 9, 9, 9, 9, 9, 9, 9, 9, 9, 9, 9, 9, 9, 9, 9, 9, 9, 10, 10, 10, 10, 10, 10, 10, 10, 10, 10, 10, 10, 10, 10, 10, 10, 10, 10, 10, 10, 10, 11, 11, 10, 10, 10, 10, 10, 10, 10, 10, 10, 10, 10, 10, 10, 10, 10, 10, 10, 10, 10, 10, 10, 10, 10, 10, 10, 10, 7, 9, 7, 7, 9, 7, 13, 15, 13, 13, 15, 13, 19, 21, 19, 19, 21, 19])
me_cube_002.materials.append(mat_black_001)
me_cube_002.materials.append(mat_window_001)
me_cube_002.materials.append(mat_bumpers_001)
me_cube_002.materials.append(mat_body_001)
me_cube_002.materials.append(mat_bottom_001)
me_cube_002.materials.append(mat_lights_001)
me_cube_002.materials.append(mat_black)
me_cube_002.materials.append(mat_window)
me_cube_002.materials.append(mat_bumpers)
me_cube_002.materials.append(mat_body)
me_cube_002.materials.append(mat_bottom)
me_cube_002.materials.append(mat_lights)
me_cube_002.materials.append(mat_black_002)
me_cube_002.materials.append(mat_window_002)
me_cube_002.materials.append(mat_bumpers_002)
me_cube_002.materials.append(mat_body_002)
me_cube_002.materials.append(mat_bottom_002)
me_cube_002.materials.append(mat_lights_002)
me_cube_002.materials.append(mat_black_003)
me_cube_002.materials.append(mat_window_003)
me_cube_002.materials.append(mat_bumpers_003)
me_cube_002.materials.append(mat_body_003)
me_cube_002.materials.append(mat_bottom_003)
me_cube_002.materials.append(mat_lights_003)
me_cube_002.use_remesh_preserve_volume = False
me_cube_002.use_remesh_preserve_attributes = False
me_cube_002.use_mirror_vertex_groups = False
me_cube_002.update()
me_cube_002.normals_split_custom_set([tuple(v) for v in zip(*[iter([-0.8742, -0.006565, 0.4855, -0.8742, -0.006565, 0.4855, -0.8742, -0.006565, 0.4855, -0.8742, -0.006565, 0.4855, -0.8749, 0.0, 0.4843, -0.8749, 0.0, 0.4843, -0.8749, 0.0, 0.4843, -0.8749, 0.0, 0.4843, -0.8749, 0.0, 0.4843, -0.8749, 0.0, 0.4843, 0.8742, -0.006556, 0.4855, 0.8742, -0.006556, 0.4855, 0.8742, -0.006556, 0.4855, 0.8742, -0.006556, 0.4855, 0.8755, 0.006524, 0.4831, 0.8755, 0.006524, 0.4831, 0.8755, 0.006524, 0.4831, 0.8755, 0.006524, 0.4831, 0.8749, 0.0, 0.4843, 0.8749, 0.0, 0.4843, 0.8749, 0.0, 0.4843, 0.8749, 0.0, 0.4843, 0.8749, 0.0, 0.4843, 0.8749, 0.0, 0.4843, -0.8755, 0.00653, 0.4831, -0.8755, 0.00653, 0.4831, -0.8755, 0.00653, 0.4831, -0.8755, 0.00653, 0.4831, -0.8755, 0.00653, 0.4831, -0.8755, 0.00653, 0.4831, 0.0, -0.7125, 0.7016, -0.1596, -0.7775, 0.6082, -0.08125, -0.7396, 0.6682, 0.0, -0.7125, 0.7016, 2.333e-07, -0.5614, 0.8275, 0.1152, -0.4647, 0.8779, 0.05254, -0.5344, 0.8436, 2.34e-07, -0.5614, 0.8275, 0.1152, -0.4647, 0.8779, 0.08338, -0.5658, 0.8203, 0.1015, -0.5258, 0.8445, 0.05254, -0.5344, 0.8436, -0.08338, -0.5658, 0.8203, -0.1152, -0.4647, 0.878, -0.05254, -0.5344, 0.8436, -0.1015, -0.5258, 0.8445, 0.0, 0.0, 1.0, 0.0, 0.0, 1.0, 0.0, 0.0, 1.0, 0.0, 0.0, 1.0, -0.8699, 0.0, 0.4933, -0.8699, 0.0, 0.4933, -0.8699, 0.0, 0.4933, -0.8699, 0.0, 0.4933, 0.8699, 0.0, 0.4933, 0.8699, 0.0, 0.4933, 0.8699, 0.0, 0.4933, 0.8699, 0.0, 0.4933, 0.0, 0.0, 1.0, 0.0, 0.0, 1.0, 0.0, 0.0, 1.0, 0.0, 0.0, 1.0, -0.8699, 0.0, 0.4933, -0.8699, 0.0, 0.4933, -0.8699, 0.0, 0.4933, -0.8699, 0.0, 0.4933, -0.8699, 0.0, 0.4933, -0.8699, 0.0, 0.4933, 0.0, 0.0, 1.0, 0.0, 0.0, 1.0, 0.0, 0.0, 1.0, 0.0, 0.0, 1.0, 0.8699, 0.0, 0.4933, 0.8699, 0.0, 0.4933, 0.8699, 0.0, 0.4933, 0.8699, 0.0, 0.4933, -0.2154, 0.9456, 0.2437, 0.0, 0.8686, 0.4956, 0.0, 0.8686, 0.4956, -0.1323, 0.8994, 0.4166, 0.0, 0.8686, 0.4956, 0.2154, 0.9456, 0.2437, 0.1323, 0.8994, 0.4166, 0.0, 0.8686, 0.4956, 0.2154, 0.9456, 0.2437, 0.2515, 0.9547, 0.1593, 0.2515, 0.9547, 0.1593, 0.1323, 0.8994, 0.4166, -0.2515, 0.9547, 0.1593, -0.2154, 0.9456, 0.2437, -0.1323, 0.8994, 0.4166, -0.2515, 0.9547, 0.1593, -0.02328, 0.8136, 0.581, -0.02328, 0.8136, 0.581, -0.02328, 0.8136, 0.581, -0.02328, 0.8136, 0.581, 0.02328, 0.8136, 0.581, 0.02328, 0.8136, 0.581, 0.02328, 0.8136, 0.581, 0.02328, 0.8136, 0.581, -0.1731, 0.5182, 0.8376, -0.1731, 0.5182, 0.8376, -0.1731, 0.5182, 0.8376, -0.1731, 0.5182, 0.8376, 0.1731, 0.5182, 0.8376, 0.1731, 0.5182, 0.8376, 0.1731, 0.5182, 0.8376, 0.1731, 0.5182, 0.8376, 0.0623, 0.756, 0.6516, 0.0623, 0.756, 0.6516, 0.0623, 0.756, 0.6516, 0.0623, 0.756, 0.6516, -0.0623, 0.756, 0.6516, -0.0623, 0.756, 0.6516, -0.0623, 0.756, 0.6516, -0.0623, 0.756, 0.6516, -0.1596, -0.7775, 0.6082, -0.09729, -0.6772, 0.7293, -0.1485, -0.7366, 0.6598, -0.08125, -0.7396, 0.6682, 0.09729, -0.6772, 0.7293, 0.1596, -0.7775, 0.6082, 0.08125, -0.7396, 0.6682, 0.1485, -0.7366, 0.6598, 0.1596, -0.7775, 0.6082, 0.0, -0.7125, 0.7016, 0.0, -0.7125, 0.7016, 0.08125, -0.7396, 0.6682, -0.09729, -0.6772, 0.7293, -0.08338, -0.5658, 0.8203, -0.1015, -0.5258, 0.8445, -0.1485, -0.7366, 0.6598, 0.08338, -0.5658, 0.8203, 0.09729, -0.6772, 0.7293, 0.1485, -0.7366, 0.6598, 0.1015, -0.5258, 0.8445, -0.1152, -0.4647, 0.878, 2.333e-07, -0.5614, 0.8275, 2.34e-07, -0.5614, 0.8275, -0.05254, -0.5344, 0.8436, 0.0, 0.0, 1.0, 0.0, 0.0, 1.0, 0.0, 0.0, 1.0, 0.0, 0.0, 1.0, 0.0, 0.0, 1.0, 0.0, 0.0, 1.0, 0.0, 0.0, 1.0, 0.0, 0.0, 1.0, -0.8624, 0.006834, 0.5061, -0.8624, 0.006834, 0.5061, -0.8624, 0.006834, 0.5061, -0.8624, 0.006834, 0.5061, -0.8697, -0.0005235, 0.4936, -0.8697, -0.0005235, 0.4936, -0.8697, -0.0005235, 0.4936, -0.8697, -0.0005235, 0.4936, -0.8695, -0.001074, 0.4938, -0.8695, -0.001074, 0.4938, -0.8695, -0.001074, 0.4938, -0.8695, -0.001074, 0.4938, -0.861, -0.006868, 0.5086, -0.861, -0.006868, 0.5086, -0.861, -0.006868, 0.5086, -0.861, -0.006868, 0.5086, 0.8625, 0.00684, 0.5061, 0.8625, 0.00684, 0.5061, 0.8625, 0.00684, 0.5061, 0.8625, 0.00684, 0.5061, 0.8697, -0.0005114, 0.4936, 0.8697, -0.0005114, 0.4936, 0.8697, -0.0005114, 0.4936, 0.8697, -0.0005114, 0.4936, 0.8695, -0.001062, 0.4939, 0.8695, -0.001062, 0.4939, 0.8695, -0.001062, 0.4939, 0.8695, -0.001062, 0.4939, 0.8609, -0.006869, 0.5086, 0.8609, -0.006869, 0.5086, 0.8609, -0.006869, 0.5086, 0.8609, -0.006869, 0.5086, 0.0, 0.0, 1.0, 0.0, 0.0, 1.0, 0.0, 0.0, 1.0, 0.0, 0.0, 1.0, 0.868, 0.01801, 0.4962, 0.868, 0.01801, 0.4962, 0.868, 0.01801, 0.4962, 0.868, 0.01801, 0.4962, 0.0, 0.0, 1.0, 0.0, 0.0, 1.0, 0.0, 0.0, 1.0, 0.0, 0.0, 1.0, -0.868, 0.01801, 0.4962, -0.868, 0.01801, 0.4962, -0.868, 0.01801, 0.4962, -0.868, 0.01801, 0.4962, -0.8692, 0.006676, 0.4944, -0.8692, 0.006676, 0.4944, -0.8692, 0.006676, 0.4944, -0.8692, 0.006676, 0.4944, -0.8692, 0.006676, 0.4944, -0.868, 0.01801, 0.4962, -0.868, 0.01801, 0.4962, -0.868, 0.01801, 0.4962, -0.868, 0.01801, 0.4962, -0.868, 0.01801, 0.4962, 0.8692, 0.006676, 0.4944, 0.8692, 0.006676, 0.4944, 0.8692, 0.006676, 0.4944, 0.8692, 0.006676, 0.4944, 0.1625, 0.7794, 0.605, 2.39e-08, 0.815, 0.5795, 2.127e-08, 0.815, 0.5795, 0.1415, 0.7882, 0.5989, -0.1625, 0.7794, 0.605, -0.2268, 0.7496, 0.6218, -0.2268, 0.7496, 0.6218, -0.1415, 0.7882, 0.5989, 0.2268, 0.7496, 0.6218, 0.1625, 0.7794, 0.605, 0.1415, 0.7882, 0.5989, 0.2268, 0.7496, 0.6218, 2.39e-08, 0.815, 0.5795, -0.1625, 0.7794, 0.605, -0.1415, 0.7882, 0.5989, 2.127e-08, 0.815, 0.5795, 0.1092, -0.6153, 0.7807, 0.1714, -0.594, 0.786, 0.1714, -0.594, 0.786, 0.09249, -0.6206, 0.7787, -0.1092, -0.6153, 0.7807, 1.171e-09, -0.6389, 0.7693, 0.0, -0.6389, 0.7693, -0.09249, -0.6206, 0.7787, 1.171e-09, -0.6389, 0.7693, 0.1092, -0.6153, 0.7807, 0.09249, -0.6206, 0.7787, 0.0, -0.6389, 0.7693, -0.1714, -0.594, 0.786, -0.1092, -0.6153, 0.7807, -0.09249, -0.6206, 0.7787, -0.1714, -0.594, 0.786, -0.5486, 0.8174, 0.1758, -0.9481, 0.3068, -0.08349, -0.807, 0.3299, -0.4898, -0.9616, 0.1569, -0.2254, 0.8218, -0.5503, 0.1475, 0.9541, -0.2808, -0.1046, 0.8347, -0.3508, -0.4246, 0.9811, 0.01127, -0.193, 0.9868, 0.0, -0.1622, 0.9868, 0.0, -0.1622, 0.9868, 0.0, -0.1622, 0.9868, 0.0, -0.1622, -0.7673, 0.6287, -0.1261, -0.9868, 0.0, -0.1622, -0.9868, 0.0, -0.1622, -0.9604, 0.2294, -0.1579, 0.01883, -0.1248, 0.992, -2.095e-08, -0.1156, 0.9933, -1.208e-08, -0.6421, 0.7666, 0.08183, -0.6514, 0.7543, 0.4459, 0.7904, -0.4201, 0.9481, 0.3068, -0.08349, 0.807, 0.3299, -0.4898, -0.4459, 0.7904, -0.4201, -8.375e-14, 0.8642, -0.5031, -1.448e-13, 0.4937, -0.8696, 3.435e-08, 0.4937, -0.8696, 0.9168, -0.2954, 0.2686, 0.01883, -0.1248, 0.992, 0.08183, -0.6514, 0.7543, 0.4231, -0.6187, 0.662, 0.0, -0.419, -0.908, 0.0628, -0.4493, -0.8912, 0.09074, -0.7618, -0.6414, -1.63e-10, -0.7528, -0.6582, -8.375e-14, 0.8642, -0.5031, 0.4459, 0.7904, -0.4201, -3.435e-08, 0.4937, -0.8696, -1.448e-13, 0.4937, -0.8696, -0.8347, -0.3508, -0.4246, -0.0628, -0.4493, -0.8912, -0.09074, -0.7618, -0.6414, -0.4521, -0.7065, -0.5446, -0.807, 0.3299, -0.4898, -0.4459, 0.7904, -0.4201, 3.435e-08, 0.4937, -0.8696, 0.5444, -0.8287, -0.1299, 0.1232, -0.9807, -0.1518, 0.09074, -0.7618, -0.6414, 0.4521, -0.7065, -0.5446, 0.1232, -0.9807, -0.1518, -1.205e-09, -0.9881, -0.1537, -1.63e-10, -0.7528, -0.6582, 0.09074, -0.7618, -0.6414, -0.1232, -0.9807, -0.1518, -0.5444, -0.8287, -0.1299, -0.4521, -0.7065, -0.5446, -0.09074, -0.7618, -0.6414, -1.205e-09, -0.9881, -0.1537, -0.1232, -0.9807, -0.1518, -0.09074, -0.7618, -0.6414, -1.63e-10, -0.7528, -0.6582, 0.0628, -0.4493, -0.8912, 0.8347, -0.3508, -0.4246, 0.4521, -0.7065, -0.5446, 0.09074, -0.7618, -0.6414, 0.9546, -0.2969, 0.02378, 0.9168, -0.2954, 0.2686, 0.4231, -0.6187, 0.662, 0.5429, -0.833, 0.1063, -0.01883, -0.1248, 0.992, -0.9168, -0.2954, 0.2686, -0.4231, -0.6187, 0.662, -0.08183, -0.6514, 0.7543, -0.0628, -0.4493, -0.8912, 0.0, -0.419, -0.908, -1.63e-10, -0.7528, -0.6582, -0.09074, -0.7618, -0.6414, -0.9541, -0.2808, -0.1046, -0.8347, -0.3508, -0.4246, -0.4521, -0.7065, -0.5446, -0.5444, -0.8287, -0.1299, -2.095e-08, -0.1156, 0.9933, -0.01883, -0.1248, 0.992, -0.08183, -0.6514, 0.7543, -1.208e-08, -0.6421, 0.7666, -0.9168, -0.2954, 0.2686, -0.9546, -0.2968, 0.02378, -0.5429, -0.833, 0.1063, -0.4231, -0.6187, 0.662, -0.9546, -0.2968, 0.02378, -0.9541, -0.2808, -0.1046, -0.5444, -0.8287, -0.1299, -0.5429, -0.833, 0.1063, 0.8347, -0.3508, -0.4246, 0.9541, -0.2808, -0.1046, 0.5444, -0.8287, -0.1299, 0.4521, -0.7065, -0.5446, 0.9541, -0.2808, -0.1046, 0.9546, -0.2969, 0.02378, 0.5429, -0.833, 0.1063, 0.5444, -0.8287, -0.1299, -1.208e-08, -0.6421, 0.7666, -0.08183, -0.6514, 0.7543, -0.1232, -0.9807, 0.1518, -6.023e-10, -0.9881, 0.1537, -6.023e-10, -0.9881, 0.1537, -0.1232, -0.9807, 0.1518, -0.1232, -0.9807, -0.1518, -1.205e-09, -0.9881, -0.1537, -0.08183, -0.6514, 0.7543, -0.4231, -0.6187, 0.662, -0.5429, -0.833, 0.1063, -0.1232, -0.9807, 0.1518, -0.1232, -0.9807, 0.1518, -0.5429, -0.833, 0.1063, -0.5444, -0.8287, -0.1299, -0.1232, -0.9807, -0.1518, 0.08183, -0.6514, 0.7543, -1.208e-08, -0.6421, 0.7666, -6.023e-10, -0.9881, 0.1537, 0.1232, -0.9807, 0.1518, 0.1232, -0.9807, 0.1518, -6.023e-10, -0.9881, 0.1537, -1.205e-09, -0.9881, -0.1537, 0.1232, -0.9807, -0.1518, 0.4231, -0.6187, 0.662, 0.08183, -0.6514, 0.7543, 0.1232, -0.9807, 0.1518, 0.5429, -0.833, 0.1063, 0.5429, -0.833, 0.1063, 0.1232, -0.9807, 0.1518, 0.1232, -0.9807, -0.1518, 0.5444, -0.8287, -0.1299, -0.8391, 0.3836, 0.3857, -0.4515, 0.7124, 0.5372, -0.4459, 0.7904, -0.4201, -0.9481, 0.3068, -0.08349, 0.0, 0.3037, 0.9528, 0.1672, 0.2303, 0.9586, 0.4515, 0.7124, 0.5372, 0.0, 0.8074, 0.59, 0.0, 0.8074, 0.59, 0.4515, 0.7124, 0.5372, 0.4459, 0.7904, -0.4201, -8.375e-14, 0.8642, -0.5031, -0.1672, 0.2303, 0.9586, 0.0, 0.3037, 0.9528, 0.0, 0.8074, 0.59, -0.4515, 0.7124, 0.5372, -0.4515, 0.7124, 0.5372, 0.0, 0.8074, 0.59, -8.375e-14, 0.8642, -0.5031, -0.4459, 0.7904, -0.4201, 0.1672, 0.2303, 0.9586, 0.8391, 0.3836, 0.3857, 0.4515, 0.7124, 0.5372, 0.4515, 0.7124, 0.5372, 0.8391, 0.3836, 0.3857, 0.9481, 0.3068, -0.08349, 0.4459, 0.7904, -0.4201, -0.8391, 0.3836, 0.3857, -0.1672, 0.2303, 0.9586, -0.4515, 0.7124, 0.5372, 0.807, 0.3299, -0.4898, -3.435e-08, 0.4937, -0.8696, 0.4459, 0.7904, -0.4201, -0.9541, -0.2808, -0.1046, -0.9971, 0.004423, -0.07575, -0.9811, 0.01127, -0.193, -0.8347, -0.3508, -0.4246, 0.9868, 0.0, -0.1622, 0.7673, 0.6287, -0.1261, 0.9604, 0.2294, -0.1579, 0.9868, 0.0, -0.1622, -0.9168, -0.2954, 0.2686, -1.0, 1.386e-07, 0.0, -0.9546, -0.2968, 0.02378, 0.9481, 0.3068, -0.08349, 0.9868, 1.432e-07, -0.1622, 0.9868, 1.432e-07, -0.1622, 0.807, 0.3299, -0.4898, -0.9868, 0.0, -0.1622, -0.9868, 0.0, -0.1622, -0.9868, 0.0, -0.1622, -0.9868, 0.0, -0.1622, -0.4459, 0.7904, -0.4201, -0.807, 0.3299, -0.4898, -0.9481, 0.3068, -0.08349, 0.9546, -0.2969, 0.02378, 0.9541, -0.2808, -0.1046, 0.8218, -0.5503, 0.1475, 0.7072, -0.5899, 0.3897, -0.2657, 0.8044, 0.5314, -0.2657, 0.8044, 0.5314, -0.2657, 0.8044, 0.5314, -0.2657, 0.8044, 0.5314, -0.1425, -0.9479, 0.285, -0.4055, -0.4215, 0.8111, -0.7456, -0.3971, 0.5352, -0.3615, -0.9125, 0.1918, -0.4472, 0.0, 0.8944, -0.4472, 0.0, 0.8944, -0.4472, 0.0, 0.8944, -0.4472, 0.0, 0.8944, -0.4055, -0.4215, 0.8111, -0.4055, 0.4215, 0.8111, -0.7456, 0.3971, 0.5352, -0.7456, -0.3971, 0.5352, 0.2262, -0.8626, 0.4524, 0.2262, -0.8626, 0.4524, 0.2262, -0.8626, 0.4524, 0.2262, -0.8626, 0.4524, 0.7072, -0.5899, 0.3897, 0.8218, -0.5503, 0.1475, 0.766, -0.6361, -0.09292, 0.7324, -0.5681, 0.3753, 0.2262, 0.8626, 0.4524, 0.2262, 0.8626, 0.4524, 0.2262, 0.8626, 0.4524, 0.2262, 0.8626, 0.4524, 0.4472, 0.0, 0.8944, 0.4472, 0.0, 0.8944, 0.4472, 0.0, 0.8944, 0.4472, 0.0, 0.8944, -0.1691, -0.9258, 0.3382, -0.2657, -0.8044, 0.5314, -0.7324, -0.5681, 0.3753, -0.766, -0.6361, -0.09293, 0.2657, 0.8044, 0.5314, 0.2657, 0.8044, 0.5314, 0.2657, 0.8044, 0.5314, 0.2657, 0.8044, 0.5314, -0.4055, 0.4215, 0.8111, -0.5486, 0.8174, 0.1758, -0.7621, 0.6359, -0.1214, -0.7456, 0.3971, 0.5352, 0.4472, 0.0, 0.8944, 0.4472, 0.0, 0.8944, 0.4472, 0.0, 0.8944, 0.4472, 0.0, 0.8944, -1.0, 0.0, 0.0, -1.0, 0.0, 0.0, -1.0, 0.0, 0.0, -1.0, 0.0, 0.0, -0.766, -0.6361, -0.09293, -0.7324, -0.5681, 0.3753, -1.0, 0.0, 0.0, -0.9894, 0.05146, -0.136, -1.0, 0.0, 0.0, -1.0, 0.0, 0.0, -1.0, 0.0, 0.0, -1.0, 0.0, 0.0, -0.9604, 0.2294, -0.1579, 0.0, 1.0, -5.231e-06, -0.7673, 0.6287, -0.1261, -0.8457, -0.1889, -0.4991, -0.8457, -0.1889, -0.4991, -0.8457, -0.1889, -0.4991, -0.1691, -0.9258, 0.3382, -0.766, -0.6361, -0.09293, -0.6524, -0.6528, -0.385, -0.766, -0.6361, -0.09293, -0.9894, 0.05146, -0.136, -0.6524, -0.6528, -0.385, 1.0, 0.0, 0.0, 1.0, 0.0, 0.0, 1.0, 0.0, 0.0, 1.0, 0.0, 0.0, 1.0, 0.0, 0.0, 1.0, 0.0, 0.0, 1.0, 0.0, 0.0, 1.0, 0.0, 0.0, 0.7324, -0.5681, 0.3753, 0.766, -0.6361, -0.09292, 0.9894, 0.05146, -0.136, 1.0, 0.0, 0.0, 0.6524, -0.6528, -0.385, 0.766, -0.6361, -0.09292, 0.8218, -0.5503, 0.1475, 0.766, -0.6361, -0.09292, 0.6524, -0.6528, -0.385, 0.9894, 0.05146, -0.136, 0.8457, -0.1889, -0.4991, 0.8457, -0.1889, -0.4991, 0.8457, -0.1889, -0.4991, 0.7072, -0.5899, 0.3897, 0.9168, -0.2954, 0.2686, 0.9546, -0.2969, 0.02378, -0.9546, -0.2968, 0.02378, -1.0, 1.386e-07, 0.0, -0.9971, 0.004423, -0.07575, -0.9541, -0.2808, -0.1046, 0.7673, 0.6287, -0.1261, 0.0, 1.0, 0.0, 0.9604, 0.2294, -0.1579, 1.0, 0.0, 0.0, 1.0, 0.0, 0.0, 1.0, 0.0, 0.0, 1.0, 0.0, 0.0, 1.0, 0.0, 0.0, 1.0, 0.0, 0.0, 1.0, 0.0, 0.0, 1.0, 0.0, 0.0, 1.0, 0.0, 0.0, 1.0, 0.0, 0.0, 1.0, 0.0, 0.0, 1.0, 0.0, 0.0, 0.0, 1.0, 0.0, 0.0, 1.0, 0.0, 0.0, 1.0, 0.0, 0.8543, -0.126, -0.5042, 0.8543, -0.126, -0.5042, 0.8543, -0.126, -0.5042, 0.0, -1.0, 5.231e-06, 0.0, -1.0, 5.231e-06, 0.0, -1.0, 5.231e-06, 0.8543, 0.126, -0.5042, 0.8543, 0.126, -0.5042, 0.8543, 0.126, -0.5042, -0.9616, 0.1569, -0.2254, -0.7621, 0.6359, -0.1214, -0.5486, 0.8174, 0.1758, -0.7456, 0.3971, 0.5352, -0.7621, 0.6359, -0.1214, -0.9887, -0.05261, -0.1403, -1.0, -5.829e-07, 0.0, -0.7456, -0.3971, 0.5352, -0.7456, 0.3971, 0.5352, -1.0, -5.829e-07, 0.0, -1.0, 5.829e-07, 0.0, -0.3615, -0.9125, 0.1918, -0.7456, -0.3971, 0.5352, -1.0, 5.829e-07, 0.0, -1.0, 1.502e-06, 0.0, -0.7621, 0.6359, -0.1214, -0.9616, 0.1569, -0.2254, -0.9887, -0.05261, -0.1403, -0.1425, -0.9479, 0.285, -0.3615, -0.9125, 0.1918, 0.0, -1.0, 0.0, -0.846, 0.1871, -0.4993, -0.846, 0.1871, -0.4993, -0.846, 0.1871, -0.4993, 0.000876, 0.9931, -0.1174, 0.000876, 0.9931, -0.1174, 0.000876, 0.9931, -0.1174, 0.000876, 0.9931, -0.1174, 0.000876, 0.9931, -0.1174, 0.05949, -0.0416, 0.9974, 0.1065, -0.03851, 0.9936, 0.09181, -0.2904, 0.9525, 0.09026, -0.2539, 0.963, 0.09636, 0.01536, 0.9952, 0.1863, 0.6103, 0.7699, 0.0, 0.526, 0.8505, 0.0, 0.01489, 0.9999, -0.1696, 0.5262, 0.8333, -0.1696, 0.5262, 0.8333, -0.1696, 0.5262, 0.8333, -0.1696, 0.5262, 0.8333, 0.0, -0.363, 0.9318, -0.1391, -0.4409, 0.8867, -0.08181, -0.72, 0.6891, 0.0, -0.68, 0.7332, 0.02328, 0.8136, 0.581, 0.02328, 0.8136, 0.581, 0.02328, 0.8136, 0.581, 0.02328, 0.8136, 0.581, -0.1391, -0.4409, 0.8867, -0.1168, -0.3896, 0.9136, -0.1365, -0.7459, 0.6519, -0.08181, -0.72, 0.6891, 0.06914, 2.585e-05, 0.9976, 0.06687, 2.46e-05, 0.9978, -6.538e-06, 1.108e-05, 1.0, -6.538e-06, 1.108e-05, 1.0, -0.8784, -0.4466, 0.1701, -0.8784, -0.4466, 0.1701, -0.8784, -0.4466, 0.1701, -0.8358, -0.002218, 0.549, -0.8358, -0.002218, 0.549, -0.8358, -0.002218, 0.549, -0.8358, -0.002218, 0.549, -0.8358, -0.002218, 0.549, -0.06688, 8.669e-05, 0.9978, -0.06919, 9.117e-05, 0.9976, -6.538e-06, 1.108e-05, 1.0, -6.538e-06, 1.108e-05, 1.0, -0.09026, -0.2539, 0.963, -0.05949, -0.0416, 0.9974, -6.629e-07, -0.04435, 0.999, -4.632e-07, -0.3368, 0.9416, 0.8609, -0.006866, 0.5086, 0.8609, -0.006866, 0.5086, 0.8609, -0.006866, 0.5086, 0.8609, -0.006866, 0.5086, -0.1391, -0.4409, 0.8867, -0.09636, 0.01536, 0.9952, -0.1478, 0.01585, 0.9889, -0.1168, -0.3896, 0.9136, 0.1391, -0.4409, 0.8867, 0.09636, 0.01536, 0.9952, 0.0, 0.01489, 0.9999, 0.0, -0.363, 0.9318, 0.1168, -0.3896, 0.9136, 0.1478, 0.01585, 0.9889, 0.09636, 0.01536, 0.9952, 0.1391, -0.4409, 0.8867, 0.1027, 4.428e-05, 0.9947, 0.1027, 4.428e-05, 0.9947, 0.06687, 2.46e-05, 0.9978, 0.06914, 2.585e-05, 0.9976, 0.1391, -0.4409, 0.8867, 0.0, -0.363, 0.9318, 0.0, -0.68, 0.7332, 0.08181, -0.72, 0.6891, -0.06023, 0.7573, 0.6503, -0.06023, 0.7573, 0.6503, -0.06023, 0.7573, 0.6503, -0.06023, 0.7573, 0.6503, -6.629e-07, -0.04435, 0.999, 0.05949, -0.0416, 0.9974, 0.09026, -0.2539, 0.963, -4.632e-07, -0.3368, 0.9416, 0.0, -0.363, 0.9318, 0.0, 0.01489, 0.9999, -0.09636, 0.01536, 0.9952, -0.1391, -0.4409, 0.8867, -0.09181, -0.2904, 0.9525, -0.1065, -0.03852, 0.9936, -0.05949, -0.0416, 0.9974, -0.09026, -0.2539, 0.963, -0.1028, 0.0001561, 0.9947, -0.1028, 0.0001561, 0.9947, -0.06919, 9.117e-05, 0.9976, -0.06688, 8.669e-05, 0.9978, 0.09181, -0.2904, 0.9525, 0.1168, -0.3896, 0.9136, 0.1365, -0.7459, 0.6519, 0.08772, -0.5268, 0.8455, 0.0, 0.526, 0.8505, 0.1863, 0.6103, 0.7699, 0.1274, 0.8978, 0.4216, 0.0, 0.8677, 0.4971, 1.0, 0.0, 0.0, 1.0, 0.0, 0.0, 1.0, 0.0, 0.0, 1.0, 0.0, 0.0, 1.0, 0.0, 0.0, 1.0, 0.0, 0.0, 1.0, 0.0, 0.0, 1.0, 0.0, 0.0, -1.0, 0.0, 0.0, -1.0, 0.0, 0.0, -1.0, 0.0, 0.0, -1.0, 0.0, 0.0, -1.0, 0.0, 0.0, -1.0, 0.0, 0.0, -1.0, 0.0, 0.0, -1.0, 0.0, 0.0, 0.4573, -0.8831, 0.1054, 0.4573, -0.8831, 0.1054, 0.4573, -0.8831, 0.1054, 0.4573, -0.8831, 0.1054, 0.8795, -0.4447, 0.1694, 0.8795, -0.4447, 0.1694, 0.8795, -0.4447, 0.1694, -0.09903, -0.4951, 0.8632, -0.09903, -0.4951, 0.8632, -0.09903, -0.4951, 0.8632, -0.09903, -0.4951, 0.8632, 0.0, 1.0, 0.0, 0.0, 1.0, 0.0, 0.0, 1.0, 0.0, 1.0, 0.0, 0.0, 1.0, 0.0, 0.0, 1.0, 0.0, 0.0, 1.0, 0.0, 0.0, 1.0, 0.0, 0.0, 1.0, 0.0, 0.0, 1.0, 0.0, 0.0, 1.0, 0.0, 0.0, 1.0, 0.0, 0.0, 1.0, 0.0, 0.0, -0.7057, -0.6657, 0.2425, -0.7057, -0.6657, 0.2425, -0.7057, -0.6657, 0.2425, -0.7057, -0.6657, 0.2425, 0.07233, -0.9283, -0.3648, 0.07233, -0.9283, -0.3648, 0.07233, -0.9283, -0.3648, 0.07233, -0.9283, -0.3648, 0.09903, -0.4952, 0.8631, 0.09903, -0.4952, 0.8631, 0.09903, -0.4952, 0.8631, 0.09903, -0.4952, 0.8631, -0.07234, -0.9283, -0.3648, -0.07234, -0.9283, -0.3648, -0.07234, -0.9283, -0.3648, -0.07234, -0.9283, -0.3648, -0.4572, -0.883, 0.1057, -0.4572, -0.883, 0.1057, -0.4572, -0.883, 0.1057, -0.4572, -0.883, 0.1057, 0.7056, -0.6659, 0.2423, 0.7056, -0.6659, 0.2423, 0.7056, -0.6659, 0.2423, 0.7056, -0.6659, 0.2423, -0.1168, -0.3896, 0.9136, -0.09181, -0.2904, 0.9525, -0.08772, -0.5268, 0.8455, -0.1365, -0.7459, 0.6519, -4.632e-07, -0.3368, 0.9416, 0.09026, -0.2539, 0.963, 0.05017, -0.5615, 0.8259, -1.982e-07, -0.5962, 0.8029, -0.09026, -0.2539, 0.963, -4.632e-07, -0.3368, 0.9416, -1.982e-07, -0.5962, 0.8029, -0.05017, -0.5615, 0.8259, 0.09026, -0.2539, 0.963, 0.09181, -0.2904, 0.9525, 0.08772, -0.5268, 0.8455, 0.05017, -0.5615, 0.8259, -0.09181, -0.2904, 0.9525, -0.09026, -0.2539, 0.963, -0.05017, -0.5615, 0.8259, -0.08772, -0.5268, 0.8455, 0.1168, -0.3896, 0.9136, 0.1391, -0.4409, 0.8867, 0.08181, -0.72, 0.6891, 0.1365, -0.7459, 0.6519, 0.6247, 0.0, 0.7809, 0.6247, 0.0, 0.7809, 0.6247, 0.0, 0.7809, 0.6247, 0.0, 0.7809, 0.6247, 0.0, 0.7809, 0.6247, 0.0, 0.7809, 0.6209, 0.0003342, 0.7839, 0.6209, 0.0003342, 0.7839, 0.6209, 0.0003342, 0.7839, 0.779, -0.002524, 0.627, 0.779, -0.002524, 0.627, 0.779, -0.002524, 0.627, 0.779, -0.002524, 0.627, 0.779, -0.002524, 0.627, 0.779, -0.002524, 0.627, 0.779, -0.002524, 0.627, -0.6225, 0.0001989, 0.7826, -0.6225, 0.0001989, 0.7826, -0.6225, 0.0001989, 0.7826, -0.6225, 0.0001989, 0.7826, -0.6225, 0.0001989, 0.7826, -0.8695, -0.001136, 0.4939, -0.8695, -0.001136, 0.4939, -0.8695, -0.001136, 0.4939, -0.8695, -0.001136, 0.4939, -0.8609, -0.006868, 0.5087, -0.8609, -0.006868, 0.5087, -0.8609, -0.006868, 0.5087, -0.8609, -0.006868, 0.5087, -0.8699, 0.0, 0.4933, -0.8699, 0.0, 0.4933, -0.8699, 0.0, 0.4933, -0.8699, 0.0, 0.4933, -0.8625, 0.006832, 0.5061, -0.8625, 0.006832, 0.5061, -0.8625, 0.006832, 0.5061, -0.8625, 0.006832, 0.5061, -0.8699, 0.0, 0.4933, -0.8699, 0.0, 0.4933, -0.8699, 0.0, 0.4933, -0.8699, 0.0, 0.4933, -0.8699, 0.0, 0.4933, -0.8699, 0.0, 0.4933, 0.8695, -0.001136, 0.4939, 0.8695, -0.001136, 0.4939, 0.8695, -0.001136, 0.4939, 0.8695, -0.001136, 0.4939, 0.8699, 0.0, 0.4933, 0.8699, 0.0, 0.4933, 0.8699, 0.0, 0.4933, 0.8699, 0.0, 0.4933, 0.8625, 0.006832, 0.5061, 0.8625, 0.006832, 0.5061, 0.8625, 0.006832, 0.5061, 0.8625, 0.006832, 0.5061, 0.868, 0.01801, 0.4962, 0.868, 0.01801, 0.4962, 0.868, 0.01801, 0.4962, 0.868, 0.01801, 0.4962, 0.0, 1.0, 0.0, 0.0, 1.0, 0.0, 0.0, 1.0, 0.0, -1.0, 0.0, 0.0, -1.0, 0.0, 0.0, -1.0, 0.0, 0.0, -1.0, 0.0, 0.0, -1.0, 0.0, 0.0, -1.0, -8.266e-08, 0.0, -1.0, -8.266e-08, 0.0, -1.0, -8.266e-08, 0.0, -1.0, -8.266e-08, 0.0, 1.0, 0.0, 0.0, 1.0, 0.0, 0.0, 1.0, 0.0, 0.0, 1.0, 0.0, 0.0, 1.0, 7.815e-09, 0.0, 1.0, 7.815e-09, 0.0, 1.0, 7.815e-09, 0.0, 1.0, 7.815e-09, 0.0, -1.0, 0.0, 0.0, -1.0, 0.0, 0.0, -1.0, 0.0, 0.0, -1.0, 0.0, 0.0, -1.0, 0.0, 0.0, -1.0, 0.0, 0.0, -1.0, 0.0, 0.0, -1.0, 0.0, 0.0, 1.0, 0.0, 0.0, 1.0, 0.0, 0.0, 1.0, 0.0, 0.0, 1.0, 0.0, 0.0, -0.09636, 0.01536, 0.9952, -0.1863, 0.6103, 0.7699, -0.193, 0.2502, 0.9488, -0.1478, 0.01585, 0.9889, 0.1478, 0.01585, 0.9889, 0.193, 0.2502, 0.9488, 0.1863, 0.6103, 0.7699, 0.09636, 0.01536, 0.9952, 0.0, 0.01489, 0.9999, 0.0, 0.526, 0.8505, -0.1863, 0.6103, 0.7699, -0.09636, 0.01536, 0.9952, -0.868, 0.01801, 0.4962, -0.868, 0.01801, 0.4962, -0.868, 0.01801, 0.4962, -0.868, 0.01801, 0.4962, -0.868, 0.01801, 0.4962, -0.868, 0.01801, 0.4962, -1.0, 0.0, 0.0, -1.0, 0.0, 0.0, -1.0, 0.0, 0.0, -1.0, 0.0, 0.0, 0.8699, 0.0, 0.4933, 0.8699, 0.0, 0.4933, 0.8699, 0.0, 0.4933, 0.8699, 0.0, 0.4933, 1.0, 0.0, 0.0, 1.0, 0.0, 0.0, 1.0, 0.0, 0.0, 1.0, 0.0, 0.0, 0.1696, 0.5262, 0.8332, 0.1696, 0.5262, 0.8332, 0.1696, 0.5262, 0.8332, 0.1696, 0.5262, 0.8332, 0.1863, 0.6103, 0.7699, 0.193, 0.2502, 0.9488, 0.2426, 0.9538, 0.1775, 0.1274, 0.8978, 0.4216, -0.193, 0.2502, 0.9488, -0.1863, 0.6103, 0.7699, -0.1274, 0.8978, 0.4216, -0.2426, 0.9538, 0.1775, -0.02328, 0.8136, 0.581, -0.02328, 0.8136, 0.581, -0.02328, 0.8136, 0.581, -0.02328, 0.8136, 0.581, -0.1863, 0.6103, 0.7699, 0.0, 0.526, 0.8505, 0.0, 0.8677, 0.4971, -0.1274, 0.8978, 0.4216, 0.06023, 0.7573, 0.6503, 0.06023, 0.7573, 0.6503, 0.06023, 0.7573, 0.6503, 0.06023, 0.7573, 0.6503, -1.228e-06, -0.9586, 0.2847, -1.214e-06, -0.9586, 0.2847, 0.02919, -0.9582, 0.2846, 0.02919, -0.9582, 0.2846, -0.02919, -0.9582, 0.2846, -0.02919, -0.9582, 0.2846, -1.214e-06, -0.9586, 0.2847, -1.228e-06, -0.9586, 0.2847, -0.0008766, 0.9931, -0.1174, -0.0008766, 0.9931, -0.1174, -0.0008766, 0.9931, -0.1174, -0.0008766, 0.9931, -0.1174, -0.0008766, 0.9931, -0.1174, -0.005534, 0.9834, 0.1814, -0.005534, 0.9834, 0.1814, -0.005534, 0.9834, 0.1814, -0.005534, 0.9834, 0.1814, -0.005534, 0.9834, 0.1814, 0.005534, 0.9834, 0.1814, 0.005534, 0.9834, 0.1814, 0.005534, 0.9834, 0.1814, 0.005534, 0.9834, 0.1814, 0.005534, 0.9834, 0.1814, -1.0, 3.756e-08, 0.0, -1.0, 3.756e-08, 0.0, -1.0, 3.756e-08, 0.0, -1.0, 3.756e-08, 0.0, -1.0, 3.756e-08, 0.0, 1.0, 0.0, 0.0, 1.0, 0.0, 0.0, 1.0, 0.0, 0.0, 1.0, 0.0, 0.0, 1.0, 0.0, 0.0, -1.0, -1.052e-08, 0.0, -1.0, -1.052e-08, 0.0, -1.0, -1.052e-08, 0.0, -1.0, -1.052e-08, 0.0, -1.0, -1.052e-08, 0.0, 0.0, 0.0, -1.0, 0.0, 0.0, -1.0, 0.0, 0.0, -1.0, 0.0, 0.0, -1.0, 0.0, 0.0, -1.0, 0.0, 0.0, -1.0, 0.0, 0.0, -1.0, 0.0, 0.0, -1.0, 0.0, 0.0, -1.0, 0.0, 0.0, -1.0, 0.0, 0.0, -1.0, 0.0, 0.0, -1.0, 0.0, 0.0, -1.0, 0.0, 0.0, -1.0, 0.0, 0.0, -1.0, 0.0, 0.0, -1.0, 0.0, 0.0, -1.0, 0.0, 0.0, -1.0, 0.0, 0.0, -1.0, 0.0, 0.0, -1.0, 0.0, 0.0, -1.0, 0.0, 0.0, -1.0, 0.0, 0.0, -1.0, 0.0, 0.0, -1.0, 0.0, 0.0, -1.0, 0.0, 0.0, -1.0, 0.0, 0.0, -1.0, 0.0, 0.0, -1.0, 0.0, 0.0, -1.0, 0.0, 0.0, -1.0, 0.0, 0.0, -1.0, 0.0, 0.0, -1.0, 0.0, 0.0, -1.0, 0.0, 0.0, -1.0, 0.0, 0.0, -1.0, 0.0, 0.0, -1.0, -9.118e-08, 0.0, -1.0, -9.118e-08, 0.0, -1.0, -9.118e-08, 0.0, -1.0, -9.118e-08, 0.0, -1.0, 0.0, 0.0, -1.0, 0.0, 0.0, -1.0, 0.0, 0.0, -1.0, 0.0, 0.0, -1.0, -0.9366, 0.0, -0.3505, -0.9366, 0.0, -0.3505, -0.9366, 0.0, -0.3505, -0.9366, 0.0, -0.3505, 0.0, 0.0, -1.0, 0.0, 0.0, -1.0, 0.0, 0.0, -1.0, 0.0, 0.0, -1.0, 0.0, 0.0, -1.0, 0.0, 0.0, -1.0, 0.0, 0.0, -1.0, 0.0, 0.0, -1.0, 0.0, 0.0, -1.0, 0.0, 0.0, -1.0, 0.0, 0.0, -1.0, 0.0, 0.0, -1.0, 0.0, 0.0, -1.0, 0.0, 0.0, -1.0, 0.0, 0.0, -1.0, 0.0, 0.0, -1.0, -0.9955, -0.07111, 0.06188, -0.9955, -0.07111, 0.06188, -0.9955, -0.07111, 0.06188, -0.9955, -0.07111, 0.06188, 0.0, 0.0, -1.0, 0.0, 0.0, -1.0, 0.0, 0.0, -1.0, 0.0, 0.0, -1.0, 0.0, 0.0, -1.0, 0.0, 0.0, -1.0, 0.0, 0.0, -1.0, 0.0, 0.0, -1.0, 0.0, 0.0, -1.0, 0.0, 0.0, -1.0, 0.0, 0.0, -1.0, 0.0, 0.0, -1.0, 0.0, 0.0, -1.0, 0.0, 0.0, -1.0, 0.0, 0.0, -1.0, 0.0, 0.0, -1.0, 0.1478, -0.9551, 0.2568, 0.1478, -0.9551, 0.2568, 0.1478, -0.9551, 0.2568, 0.1478, -0.9551, 0.2568, -0.1478, -0.9551, 0.2569, -0.1478, -0.9551, 0.2569, -0.1478, -0.9551, 0.2569, -0.1478, -0.9551, 0.2569, 0.0, 0.0, -1.0, 0.0, 0.0, -1.0, 0.0, 0.0, -1.0, 0.0, 0.0, -1.0, 1.0, 0.0, 0.0, 1.0, 0.0, 0.0, 1.0, 0.0, 0.0, 1.0, 0.0, 0.0, 0.2964, -0.03829, -0.9543, 0.2964, -0.03829, -0.9543, 0.2964, -0.03829, -0.9543, 0.2964, -0.03829, -0.9543, 0.09605, 0.9076, -0.4087, 0.09605, 0.9076, -0.4087, 0.09605, 0.9076, -0.4087, 0.09605, 0.9076, -0.4087, 0.3428, 0.9201, -0.1894, 0.3428, 0.9201, -0.1894, 0.3428, 0.9201, -0.1894, 0.3428, 0.9201, -0.1894, 0.7517, 0.0, -0.6595, 0.7517, 0.0, -0.6595, 0.7517, 0.0, -0.6595, 0.7517, 0.0, -0.6595, -0.02797, -0.9776, -0.2088, -0.02797, -0.9776, -0.2088, -0.02797, -0.9776, -0.2088, -0.02797, -0.9776, -0.2088, 0.2191, -0.8598, -0.4611, 0.2191, -0.8598, -0.4611, 0.2191, -0.8598, -0.4611, -0.171, 0.924, -0.342, -0.171, 0.924, -0.342, -0.171, 0.924, -0.342, -0.1427, 0.0, -0.9898, -0.1427, 0.0, -0.9898, -0.1427, 0.0, -0.9898, -0.1427, 0.0, -0.9898, -0.3492, 0.8178, -0.4576, -0.3492, 0.8178, -0.4576, -0.3492, 0.8178, -0.4576, -0.3492, 0.8178, -0.4576, -0.3006, 0.9525, -0.04941, -0.3006, 0.9525, -0.04941, -0.3006, 0.9525, -0.04941, -0.2952, -0.8396, -0.4561, -0.2952, -0.8396, -0.4561, -0.2952, -0.8396, -0.4561, -0.2952, -0.8396, -0.4561, -0.2468, -0.9682, -0.04057, -0.2468, -0.9682, -0.04057, -0.2468, -0.9682, -0.04057, -0.01511, -0.9143, -0.4048, -0.01511, -0.9143, -0.4048, -0.01511, -0.9143, -0.4048, -0.01511, -0.9143, -0.4048, 0.05914, -0.884, -0.4637, 0.05914, -0.884, -0.4637, 0.05914, -0.884, -0.4637, 0.09755, -0.04116, -0.9944, 0.09755, -0.04116, -0.9944, 0.09755, -0.04116, -0.9944, 0.09755, -0.04116, -0.9944, -0.284, 0.8986, -0.3344, -0.284, 0.8986, -0.3344, -0.284, 0.8986, -0.3344, -0.284, 0.8986, -0.3344, -0.2951, 0.9542, -0.04851, -0.2951, 0.9542, -0.04851, -0.2951, 0.9542, -0.04851, 0.05095, 0.9939, -0.09819, 0.05095, 0.9939, -0.09819, 0.05095, 0.9939, -0.09819, 0.05095, 0.9939, -0.09819, 0.2364, 0.8167, -0.5264, 0.2364, 0.8167, -0.5264, 0.2364, 0.8167, -0.5264, 0.2364, 0.8167, -0.5264, 0.3777, -0.01532, -0.9258, 0.3777, -0.01532, -0.9258, 0.3777, -0.01532, -0.9258, 0.3777, -0.01532, -0.9258, 0.3119, -0.8399, -0.4441, 0.3119, -0.8399, -0.4441, 0.3119, -0.8399, -0.4441, 0.3119, -0.8399, -0.4441, 0.0, -1.0, 0.0, 0.0, -1.0, 0.0, 0.0, -1.0, 0.0, 0.9964, -0.08213, 0.02265, 0.9964, -0.08213, 0.02265, 0.9964, -0.08213, 0.02265, 0.9964, -0.08213, 0.02265, 0.9957, 0.05599, -0.07325, 0.9957, 0.05599, -0.07325, 0.9957, 0.05599, -0.07325, -0.8742, -0.006565, 0.4855, -0.8742, -0.006565, 0.4855, -0.8742, -0.006565, 0.4855, -0.8742, -0.006565, 0.4855, -0.8749, 0.0, 0.4843, -0.8749, 0.0, 0.4843, -0.8749, 0.0, 0.4843, -0.8749, 0.0, 0.4843, -0.8749, 0.0, 0.4843, -0.8749, 0.0, 0.4843, 0.8742, -0.006556, 0.4855, 0.8742, -0.006556, 0.4855, 0.8742, -0.006556, 0.4855, 0.8742, -0.006556, 0.4855, 0.8755, 0.006524, 0.4831, 0.8755, 0.006524, 0.4831, 0.8755, 0.006524, 0.4831, 0.8755, 0.006524, 0.4831, 0.8749, 0.0, 0.4843, 0.8749, 0.0, 0.4843, 0.8749, 0.0, 0.4843, 0.8749, 0.0, 0.4843, 0.8749, 0.0, 0.4843, 0.8749, 0.0, 0.4843, -0.8755, 0.00653, 0.4831, -0.8755, 0.00653, 0.4831, -0.8755, 0.00653, 0.4831, -0.8755, 0.00653, 0.4831, -0.8755, 0.00653, 0.4831, -0.8755, 0.00653, 0.4831, -0.8742, -0.006565, 0.4855, -0.8742, -0.006565, 0.4855, -0.8742, -0.006565, 0.4855, -0.8742, -0.006565, 0.4855, -0.8749, 0.0, 0.4843, -0.8749, 0.0, 0.4843, -0.8749, 0.0, 0.4843, -0.8749, 0.0, 0.4843, -0.8749, 0.0, 0.4843, -0.8749, 0.0, 0.4843, 0.8742, -0.006556, 0.4855, 0.8742, -0.006556, 0.4855, 0.8742, -0.006556, 0.4855, 0.8742, -0.006556, 0.4855, 0.8755, 0.006524, 0.4831, 0.8755, 0.006524, 0.4831, 0.8755, 0.006524, 0.4831, 0.8755, 0.006524, 0.4831, 0.8749, 0.0, 0.4843, 0.8749, 0.0, 0.4843, 0.8749, 0.0, 0.4843, 0.8749, 0.0, 0.4843, 0.8749, 0.0, 0.4843, 0.8749, 0.0, 0.4843, -0.8755, 0.00653, 0.4831, -0.8755, 0.00653, 0.4831, -0.8755, 0.00653, 0.4831, -0.8755, 0.00653, 0.4831, -0.8755, 0.00653, 0.4831, -0.8755, 0.00653, 0.4831, -0.8742, -0.006565, 0.4855, -0.8742, -0.006565, 0.4855, -0.8742, -0.006565, 0.4855, -0.8742, -0.006565, 0.4855, -0.8749, 0.0, 0.4843, -0.8749, 0.0, 0.4843, -0.8749, 0.0, 0.4843, -0.8749, 0.0, 0.4843, -0.8749, 0.0, 0.4843, -0.8749, 0.0, 0.4843, 0.8742, -0.006556, 0.4855, 0.8742, -0.006556, 0.4855, 0.8742, -0.006556, 0.4855, 0.8742, -0.006556, 0.4855, 0.8755, 0.006524, 0.4831, 0.8755, 0.006524, 0.4831, 0.8755, 0.006524, 0.4831, 0.8755, 0.006524, 0.4831, 0.8749, 0.0, 0.4843, 0.8749, 0.0, 0.4843, 0.8749, 0.0, 0.4843, 0.8749, 0.0, 0.4843, 0.8749, 0.0, 0.4843, 0.8749, 0.0, 0.4843, -0.8755, 0.00653, 0.4831, -0.8755, 0.00653, 0.4831, -0.8755, 0.00653, 0.4831, -0.8755, 0.00653, 0.4831, -0.8755, 0.00653, 0.4831, -0.8755, 0.00653, 0.4831])] * 3)])

# ---- objects
ob_car_chassis_002 = bpy.data.objects.new('car_chassis.002', me_cube_002)

# ---- transforms, parenting, visibility, modifiers, constraints
ob_car_chassis_002.location = (-0.01445, 0.04165, 0.07092)
ob_car_chassis_002.lineart.crease_threshold = 0.0

# ---- collection membership
scene.collection.objects.link(ob_car_chassis_002)

# ---- scene / render settings (as saved in the file)
scene.frame_start = 1; scene.frame_end = 250; scene.frame_set(1)
scene.render.engine = 'BLENDER_EEVEE_NEXT'
scene.cycles.use_denoising = False
scene.cycles.samples = 128
scene.cycles.sampling_pattern = 'TABULATED_SOBOL'
scene.cycles.use_adaptive_sampling = False
scene.cycles.use_light_tree = False
scene.view_settings.view_transform = 'Filmic'
bpy.context.view_layer.update()

# ---- added for rendering (the .blend has no active camera and no usable light): camera, sun
cam_auto = bpy.data.cameras.new('AutoCamera')
cam_auto.lens = 50.0
cam_auto.sensor_width = 36.0
cam_auto.clip_end = 1000.0
ob_auto_camera = bpy.data.objects.new('AutoCamera', cam_auto)
scene.collection.objects.link(ob_auto_camera)
ob_auto_camera.location = (11.2341, -13.4773, 9.01019)
ob_auto_camera.rotation_euler = (1.09748, -7.21219e-08, 0.694738)
scene.camera = ob_auto_camera
light_auto_sun = bpy.data.lights.new('AutoSun', 'SUN')
light_auto_sun.energy = 3.0
light_auto_sun.angle = 0.0523599
ob_auto_sun = bpy.data.objects.new('AutoSun', light_auto_sun)
scene.collection.objects.link(ob_auto_sun)
ob_auto_sun.rotation_euler = (0.872665, 0.174533, 0.523599)
bpy.context.view_layer.update()
